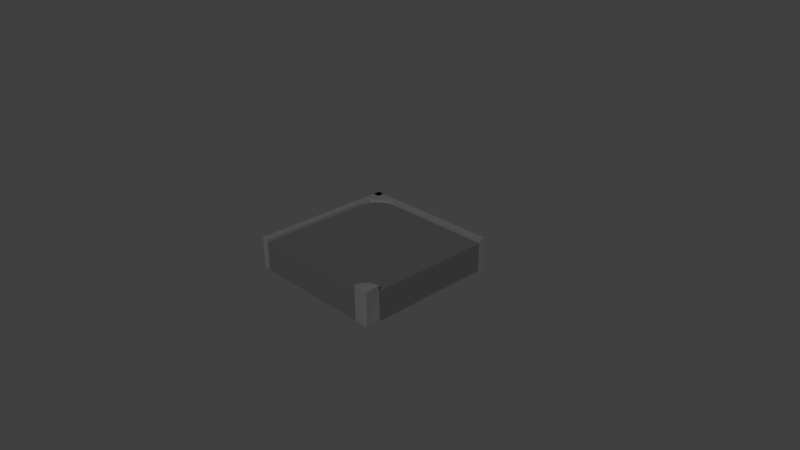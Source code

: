 # Source: RoadSE.blend  (saved by Blender 2.72.0; exported with 4.5.12 LTS)
import bpy
from mathutils import Matrix  # noqa: F401  (used for matrix-valued properties, if any)

bpy.ops.wm.read_factory_settings(use_empty=True)
scene = bpy.context.scene
scene.name = 'Scene'

# ---- collections
col_collection_1 = bpy.data.collections.new('Collection 1'); scene.collection.children.link(col_collection_1)

# ---- materials (node trees are filled in below, after node groups)
mat_metaldark = bpy.data.materials.new('MetalDark')
mat_metaldark.alpha_threshold = 0.0
mat_metaldark.use_transparent_shadow = False
mat_metaldark.preview_render_type = 'SHADERBALL'
mat_metaldark.diffuse_color = (0.06372, 0.06372, 0.06372, 1.0)
mat_metaldark.specular_color = (0.01096, 0.01096, 0.01444)
mat_metaldark.roughness = 0.5
mat_metalsteel = bpy.data.materials.new('MetalSteel')
mat_metalsteel.alpha_threshold = 0.0
mat_metalsteel.use_transparent_shadow = False
mat_metalsteel.diffuse_color = (0.1107, 0.1107, 0.1107, 1.0)
mat_metalsteel.specular_color = (0.3424, 0.3424, 0.3424)
mat_metalsteel.roughness = 0.5

# ---- material node trees

# ---- world
world_world = bpy.data.worlds.new('World'); scene.world = world_world
world_world.color = (0.05088, 0.05088, 0.05088)
world_world.use_sun_shadow = False
world_world.sun_shadow_jitter_overblur = 0.0
world_world.cycles.sampling_method = 'MANUAL'
world_world.cycles.sample_map_resolution = 256

# ---- cameras
cam_camera = bpy.data.cameras.new('Camera')
cam_camera.clip_end = 100.0
cam_camera.lens = 35.0
cam_camera.sensor_width = 32.0
cam_camera.sensor_height = 18.0
cam_camera.ortho_scale = 7.314
cam_camera.dof.focus_distance = 0.0
cam_camera.dof.aperture_fstop = 128.0

# ---- meshes
me_cube = bpy.data.meshes.new('Cube')
me_cube.from_pydata([(0.9, -1.0, -1.0), (0.8, -1.0, -1.0), (0.7, -1.0, -1.0), (0.6, -1.0, -1.0), (0.5, -1.0, -1.0), (0.4, -1.0, -1.0), (0.3, -1.0, -1.0), (0.2, -1.0, -1.0), (0.1, -1.0, -1.0), (-1.118e-07, -1.0, -1.0), (-0.1, -1.0, -1.0), (-0.2, -1.0, -1.0), (-0.3, -1.0, -1.0), (-0.4, -1.0, -1.0), (-0.5, -1.0, -1.0), (-0.6, -1.0, -1.0), (-0.7, -1.0, -1.0), (-0.8, -1.0, -1.0), (-1.0, -0.8, -1.0), (-1.0, -0.7, -1.0), (-1.0, -0.6, -1.0), (-1.0, -0.5, -1.0), (-1.0, -0.4, -1.0), (-1.0, -0.3, -1.0), (-1.0, -0.2, -1.0), (-1.0, -0.1, -1.0), (-1.0, 3.502e-07, -1.0), (-1.0, 0.1, -1.0), (-1.0, 0.2, -1.0), (-1.0, 0.3, -1.0), (-1.0, 0.4, -1.0), (-1.0, 0.5, -1.0), (-1.0, 0.6, -1.0), (-1.0, 0.7, -1.0), (-1.0, 0.8, -1.0), (-1.0, 0.9, -1.0), (0.9, -1.0, 1.0), (0.8, -1.0, 1.0), (0.7, -1.0, 1.0), (0.6, -1.0, 1.0), (0.5, -1.0, 1.0), (0.4, -1.0, 1.0), (0.3, -1.0, 1.0), (0.2, -1.0, 1.0), (0.1, -1.0, 1.0), (-4.694e-07, -1.0, 1.0), (-0.1, -1.0, 1.0), (-0.2, -1.0, 1.0), (-0.3, -1.0, 1.0), (-0.4, -1.0, 1.0), (-0.5, -1.0, 1.0), (-0.6, -1.0, 1.0), (-0.7, -1.0, 1.0), (-0.8, -1.0, 1.0), (-1.0, -0.8, 1.0), (-1.0, -0.7, 1.0), (-1.0, -0.6, 1.0), (-1.0, -0.5, 1.0), (-1.0, -0.4, 1.0), (-1.0, -0.3, 1.0), (-1.0, -0.2, 1.0), (-1.0, -0.1, 1.0), (-1.0, 1.639e-07, 1.0), (-1.0, 0.1, 1.0), (-1.0, 0.2, 1.0), (-1.0, 0.3, 1.0), (-1.0, 0.4, 1.0), (-1.0, 0.5, 1.0), (-1.0, 0.6, 1.0), (-1.0, 0.7, 1.0), (-1.0, 0.8, 1.0), (-1.0, 0.9, 1.0), (0.6, 0.9, -1.0), (0.5, 0.9, -1.0), (0.4, 0.9, -1.0), (0.3, 0.9, -1.0), (0.2, 0.9, -1.0), (0.1, 0.9, -1.0), (2.161e-07, 0.9, -1.0), (-0.1, 0.9, -1.0), (-0.2, 0.9, -1.0), (-0.3, 0.9, -1.0), (-0.4, 0.9, -1.0), (-0.5, 0.9, -1.0), (-0.6, 0.9, -1.0), (-0.7, 0.9, -1.0), (-0.8, 0.9, -1.0), (-0.9, 0.9, -1.0), (0.8, 0.8, -1.0), (0.7, 0.8, -1.0), (0.6, 0.8, -1.0), (0.5, 0.8, -1.0), (0.4, 0.8, -1.0), (0.3, 0.8, -1.0), (0.2, 0.8, -1.0), (0.1, 0.8, -1.0), (1.565e-07, 0.8, -1.0), (-0.1, 0.8, -1.0), (-0.2, 0.8, -1.0), (-0.3, 0.8, -1.0), (-0.4, 0.8, -1.0), (-0.5, 0.8, -1.0), (-0.6, 0.8, -1.0), (-0.7, 0.8, -1.0), (-0.8, 0.8, -1.0), (-0.9, 0.8, -1.0), (0.8, 0.7, -1.0), (0.7, 0.7, -1.0), (0.6, 0.7, -1.0), (0.5, 0.7, -1.0), (0.4, 0.7, -1.0), (0.3, 0.7, -1.0), (0.2, 0.7, -1.0), (0.1, 0.7, -1.0), (1.49e-07, 0.7, -1.0), (-0.1, 0.7, -1.0), (-0.2, 0.7, -1.0), (-0.3, 0.7, -1.0), (-0.4, 0.7, -1.0), (-0.5, 0.7, -1.0), (-0.6, 0.7, -1.0), (-0.7, 0.7, -1.0), (-0.8, 0.7, -1.0), (-0.9, 0.7, -1.0), (0.9, 0.6, -1.0), (0.8, 0.6, -1.0), (0.7, 0.6, -1.0), (0.6, 0.6, -1.0), (0.5, 0.6, -1.0), (0.4, 0.6, -1.0), (0.3, 0.6, -1.0), (0.2, 0.6, -1.0), (0.1, 0.6, -1.0), (1.192e-07, 0.6, -1.0), (-0.1, 0.6, -1.0), (-0.2, 0.6, -1.0), (-0.3, 0.6, -1.0), (-0.4, 0.6, -1.0), (-0.5, 0.6, -1.0), (-0.6, 0.6, -1.0), (-0.7, 0.6, -1.0), (-0.8, 0.6, -1.0), (-0.9, 0.6, -1.0), (0.9, 0.5, -1.0), (0.8, 0.5, -1.0), (0.7, 0.5, -1.0), (0.6, 0.5, -1.0), (0.5, 0.5, -1.0), (0.4, 0.5, -1.0), (0.3, 0.5, -1.0), (0.2, 0.5, -1.0), (0.1, 0.5, -1.0), (7.451e-09, 0.5, -1.0), (-0.1, 0.5, -1.0), (-0.2, 0.5, -1.0), (-0.3, 0.5, -1.0), (-0.4, 0.5, -1.0), (-0.5, 0.5, -1.0), (-0.6, 0.5, -1.0), (-0.7, 0.5, -1.0), (-0.8, 0.5, -1.0), (-0.9, 0.5, -1.0), (0.9, 0.4, -1.0), (0.8, 0.4, -1.0), (0.7, 0.4, -1.0), (0.6, 0.4, -1.0), (0.5, 0.4, -1.0), (0.4, 0.4, -1.0), (0.3, 0.4, -1.0), (0.2, 0.4, -1.0), (0.1, 0.4, -1.0), (0.0, 0.4, -1.0), (-0.1, 0.4, -1.0), (-0.2, 0.4, -1.0), (-0.3, 0.4, -1.0), (-0.4, 0.4, -1.0), (-0.5, 0.4, -1.0), (-0.6, 0.4, -1.0), (-0.7, 0.4, -1.0), (-0.8, 0.4, -1.0), (-0.9, 0.4, -1.0), (0.9, 0.3, -1.0), (0.8, 0.3, -1.0), (0.7, 0.3, -1.0), (0.6, 0.3, -1.0), (0.5, 0.3, -1.0), (0.4, 0.3, -1.0), (0.3, 0.3, -1.0), (0.2, 0.3, -1.0), (0.1, 0.3, -1.0), (-5.96e-08, 0.3, -1.0), (-0.1, 0.3, -1.0), (-0.2, 0.3, -1.0), (-0.3, 0.3, -1.0), (-0.4, 0.3, -1.0), (-0.5, 0.3, -1.0), (-0.6, 0.3, -1.0), (-0.7, 0.3, -1.0), (-0.8, 0.3, -1.0), (-0.9, 0.3, -1.0), (0.9, 0.2, -1.0), (0.8, 0.2, -1.0), (0.7, 0.2, -1.0), (0.6, 0.2, -1.0), (0.5, 0.2, -1.0), (0.4, 0.2, -1.0), (0.3, 0.2, -1.0), (0.2, 0.2, -1.0), (0.1, 0.2, -1.0), (-1.118e-07, 0.2, -1.0), (-0.1, 0.2, -1.0), (-0.2, 0.2, -1.0), (-0.3, 0.2, -1.0), (-0.4, 0.2, -1.0), (-0.5, 0.2, -1.0), (-0.6, 0.2, -1.0), (-0.7, 0.2, -1.0), (-0.8, 0.2, -1.0), (-0.9, 0.2, -1.0), (0.9, 0.1, -1.0), (0.8, 0.1, -1.0), (0.7, 0.1, -1.0), (0.6, 0.1, -1.0), (0.5, 0.1, -1.0), (0.4, 0.1, -1.0), (0.3, 0.1, -1.0), (0.2, 0.1, -1.0), (0.1, 0.1, -1.0), (-1.118e-07, 0.1, -1.0), (-0.1, 0.1, -1.0), (-0.2, 0.1, -1.0), (-0.3, 0.1, -1.0), (-0.4, 0.1, -1.0), (-0.5, 0.1, -1.0), (-0.6, 0.1, -1.0), (-0.7, 0.1, -1.0), (-0.8, 0.1, -1.0), (-0.9, 0.1, -1.0), (0.9, -3.912e-08, -1.0), (0.8, -1.863e-08, -1.0), (0.7, 1.863e-09, -1.0), (0.6, 2.235e-08, -1.0), (0.5, 4.284e-08, -1.0), (0.4, 6.333e-08, -1.0), (0.3, 8.382e-08, -1.0), (0.2, 1.043e-07, -1.0), (0.1, 1.248e-07, -1.0), (-1.118e-07, 1.453e-07, -1.0), (-0.1, 1.658e-07, -1.0), (-0.2, 1.863e-07, -1.0), (-0.3, 2.068e-07, -1.0), (-0.4, 2.272e-07, -1.0), (-0.5, 2.477e-07, -1.0), (-0.6, 2.682e-07, -1.0), (-0.7, 2.887e-07, -1.0), (-0.8, 3.092e-07, -1.0), (-0.9, 3.297e-07, -1.0), (0.9, -0.1, -1.0), (0.8, -0.1, -1.0), (0.7, -0.1, -1.0), (0.6, -0.1, -1.0), (0.5, -0.1, -1.0), (0.4, -0.1, -1.0), (0.3, -0.1, -1.0), (0.2, -0.1, -1.0), (0.1, -0.1, -1.0), (-1.118e-07, -0.1, -1.0), (-0.1, -0.1, -1.0), (-0.2, -0.1, -1.0), (-0.3, -0.1, -1.0), (-0.4, -0.1, -1.0), (-0.5, -0.1, -1.0), (-0.6, -0.1, -1.0), (-0.7, -0.1, -1.0), (-0.8, -0.1, -1.0), (-0.9, -0.1, -1.0), (0.9, -0.2, -1.0), (0.8, -0.2, -1.0), (0.7, -0.2, -1.0), (0.6, -0.2, -1.0), (0.5, -0.2, -1.0), (0.4, -0.2, -1.0), (0.3, -0.2, -1.0), (0.2, -0.2, -1.0), (0.1, -0.2, -1.0), (-1.118e-07, -0.2, -1.0), (-0.1, -0.2, -1.0), (-0.2, -0.2, -1.0), (-0.3, -0.2, -1.0), (-0.4, -0.2, -1.0), (-0.5, -0.2, -1.0), (-0.6, -0.2, -1.0), (-0.7, -0.2, -1.0), (-0.8, -0.2, -1.0), (-0.9, -0.2, -1.0), (0.9, -0.3, -1.0), (0.8, -0.3, -1.0), (0.7, -0.3, -1.0), (0.6, -0.3, -1.0), (0.5, -0.3, -1.0), (0.4, -0.3, -1.0), (0.3, -0.3, -1.0), (0.2, -0.3, -1.0), (0.1, -0.3, -1.0), (-1.118e-07, -0.3, -1.0), (-0.1, -0.3, -1.0), (-0.2, -0.3, -1.0), (-0.3, -0.3, -1.0), (-0.4, -0.3, -1.0), (-0.5, -0.3, -1.0), (-0.6, -0.3, -1.0), (-0.7, -0.3, -1.0), (-0.8, -0.3, -1.0), (-0.9, -0.3, -1.0), (0.9, -0.4, -1.0), (0.8, -0.4, -1.0), (0.7, -0.4, -1.0), (0.6, -0.4, -1.0), (0.5, -0.4, -1.0), (0.4, -0.4, -1.0), (0.3, -0.4, -1.0), (0.2, -0.4, -1.0), (0.1, -0.4, -1.0), (-1.118e-07, -0.4, -1.0), (-0.1, -0.4, -1.0), (-0.2, -0.4, -1.0), (-0.3, -0.4, -1.0), (-0.4, -0.4, -1.0), (-0.5, -0.4, -1.0), (-0.6, -0.4, -1.0), (-0.7, -0.4, -1.0), (-0.8, -0.4, -1.0), (-0.9, -0.4, -1.0), (0.9, -0.5, -1.0), (0.8, -0.5, -1.0), (0.7, -0.5, -1.0), (0.6, -0.5, -1.0), (0.5, -0.5, -1.0), (0.4, -0.5, -1.0), (0.3, -0.5, -1.0), (0.2, -0.5, -1.0), (0.1, -0.5, -1.0), (-1.118e-07, -0.5, -1.0), (-0.1, -0.5, -1.0), (-0.2, -0.5, -1.0), (-0.3, -0.5, -1.0), (-0.4, -0.5, -1.0), (-0.5, -0.5, -1.0), (-0.6, -0.5, -1.0), (-0.7, -0.5, -1.0), (-0.8, -0.5, -1.0), (-0.9, -0.5, -1.0), (0.9, -0.6, -1.0), (0.8, -0.6, -1.0), (0.7, -0.6, -1.0), (0.6, -0.6, -1.0), (0.5, -0.6, -1.0), (0.4, -0.6, -1.0), (0.3, -0.6, -1.0), (0.2, -0.6, -1.0), (0.1, -0.6, -1.0), (-1.118e-07, -0.6, -1.0), (-0.1, -0.6, -1.0), (-0.2, -0.6, -1.0), (-0.3, -0.6, -1.0), (-0.4, -0.6, -1.0), (-0.5, -0.6, -1.0), (-0.6, -0.6, -1.0), (-0.7, -0.6, -1.0), (-0.8, -0.6, -1.0), (-0.9, -0.6, -1.0), (0.9, -0.7, -1.0), (0.8, -0.7, -1.0), (0.7, -0.7, -1.0), (0.6, -0.7, -1.0), (0.5, -0.7, -1.0), (0.4, -0.7, -1.0), (0.3, -0.7, -1.0), (0.2, -0.7, -1.0), (0.1, -0.7, -1.0), (-1.118e-07, -0.7, -1.0), (-0.1, -0.7, -1.0), (-0.2, -0.7, -1.0), (-0.3, -0.7, -1.0), (-0.4, -0.7, -1.0), (-0.5, -0.7, -1.0), (-0.6, -0.7, -1.0), (-0.7, -0.7, -1.0), (-0.8, -0.7, -1.0), (-0.9, -0.7, -1.0), (0.9, -0.8, -1.0), (0.8, -0.8, -1.0), (0.7, -0.8, -1.0), (0.6, -0.8, -1.0), (0.5, -0.8, -1.0), (0.4, -0.8, -1.0), (0.3, -0.8, -1.0), (0.2, -0.8, -1.0), (0.1, -0.8, -1.0), (-1.118e-07, -0.8, -1.0), (-0.1, -0.8, -1.0), (-0.2, -0.8, -1.0), (-0.3, -0.8, -1.0), (-0.4, -0.8, -1.0), (-0.5, -0.8, -1.0), (-0.6, -0.8, -1.0), (-0.7, -0.8, -1.0), (-0.8, -0.8, -1.0), (-0.9, -0.8, -1.0), (0.9, -0.9, -1.0), (0.8, -0.9, -1.0), (0.7, -0.9, -1.0), (0.6, -0.9, -1.0), (0.5, -0.9, -1.0), (0.4, -0.9, -1.0), (0.3, -0.9, -1.0), (0.2, -0.9, -1.0), (0.1, -0.9, -1.0), (-1.118e-07, -0.9, -1.0), (-0.1, -0.9, -1.0), (-0.2, -0.9, -1.0), (-0.3, -0.9, -1.0), (-0.4, -0.9, -1.0), (-0.5, -0.9, -1.0), (-0.6, -0.9, -1.0), (-0.7, -0.9, -1.0), (-0.8, -0.9, -1.0), (0.9, 0.6, 1.0), (0.9, 0.5, 1.0), (0.9, 0.4, 1.0), (0.9, 0.3, 1.0), (0.9, 0.2, 1.0), (0.9, 0.1, 1.0), (0.9, -6.184e-07, 1.0), (0.9, -0.1, 1.0), (0.9, -0.2, 1.0), (0.9, -0.3, 1.0), (0.9, -0.4, 1.0), (0.9, -0.5, 1.0), (0.9, -0.6, 1.0), (0.9, -0.7, 1.0), (0.9, -0.8, 1.0), (0.9, -0.9, 1.0), (0.8, 0.8, 1.0), (0.8, 0.7, 1.0), (0.8, 0.6, 1.0), (0.8, 0.5, 1.0), (0.8, 0.4, 1.0), (0.8, 0.3, 1.0), (0.8, 0.2, 1.0), (0.8, 0.1, 1.0), (0.8, -6.184e-07, 1.0), (0.8, -0.1, 1.0), (0.8, -0.2, 1.0), (0.8, -0.3, 1.0), (0.8, -0.4, 1.0), (0.8, -0.5, 1.0), (0.8, -0.6, 1.0), (0.8, -0.7, 1.0), (0.8, -0.8, 1.0), (0.8, -0.9, 1.0), (0.7, 0.8, 1.0), (0.7, 0.7, 1.0), (0.7, 0.6, 1.0), (0.7, 0.5, 1.0), (0.7, 0.4, 1.0), (0.7, 0.3, 1.0), (0.7, 0.2, 1.0), (0.7, 0.1, 1.0), (0.7, -5.886e-07, 1.0), (0.7, -0.1, 1.0), (0.7, -0.2, 1.0), (0.7, -0.3, 1.0), (0.7, -0.4, 1.0), (0.7, -0.5, 1.0), (0.7, -0.6, 1.0), (0.7, -0.7, 1.0), (0.7, -0.8, 1.0), (0.7, -0.9, 1.0), (0.6, 0.9, 1.0), (0.6, 0.8, 1.0), (0.6, 0.7, 1.0), (0.6, 0.6, 1.0), (0.6, 0.5, 1.0), (0.6, 0.4, 1.0), (0.6, 0.3, 1.0), (0.6, 0.2, 1.0), (0.6, 0.1, 1.0), (0.6, -5.886e-07, 1.0), (0.6, -0.1, 1.0), (0.6, -0.2, 1.0), (0.6, -0.3, 1.0), (0.6, -0.4, 1.0), (0.6, -0.5, 1.0), (0.6, -0.6, 1.0), (0.6, -0.7, 1.0), (0.6, -0.8, 1.0), (0.6, -0.9, 1.0), (0.5, 0.9, 1.0), (0.5, 0.8, 1.0), (0.5, 0.7, 1.0), (0.5, 0.6, 1.0), (0.5, 0.5, 1.0), (0.5, 0.4, 1.0), (0.5, 0.3, 1.0), (0.5, 0.2, 1.0), (0.5, 0.1, 1.0), (0.5, -5.364e-07, 1.0), (0.5, -0.1, 1.0), (0.5, -0.2, 1.0), (0.5, -0.3, 1.0), (0.5, -0.4, 1.0), (0.5, -0.5, 1.0), (0.5, -0.6, 1.0), (0.5, -0.7, 1.0), (0.5, -0.8, 1.0), (0.5, -0.9, 1.0), (0.4, 0.9, 1.0), (0.4, 0.8, 1.0), (0.4, 0.7, 1.0), (0.4, 0.6, 1.0), (0.4, 0.5, 1.0), (0.4, 0.4, 1.0), (0.4, 0.3, 1.0), (0.4, 0.2, 1.0), (0.4, 0.1, 1.0), (0.4, -4.992e-07, 1.0), (0.4, -0.1, 1.0), (0.4, -0.2, 1.0), (0.4, -0.3, 1.0), (0.4, -0.4, 1.0), (0.4, -0.5, 1.0), (0.4, -0.6, 1.0), (0.4, -0.7, 1.0), (0.4, -0.8, 1.0), (0.4, -0.9, 1.0), (0.3, 0.9, 1.0), (0.3, 0.8, 1.0), (0.3, 0.7, 1.0), (0.3, 0.6, 1.0), (0.3, 0.5, 1.0), (0.3, 0.4, 1.0), (0.3, 0.3, 1.0), (0.3, 0.2, 1.0), (0.3, 0.1, 1.0), (0.3, -4.694e-07, 1.0), (0.3, -0.1, 1.0), (0.3, -0.2, 1.0), (0.3, -0.3, 1.0), (0.3, -0.4, 1.0), (0.3, -0.5, 1.0), (0.3, -0.6, 1.0), (0.3, -0.7, 1.0), (0.3, -0.8, 1.0), (0.3, -0.9, 1.0), (0.2, 0.9, 1.0), (0.2, 0.8, 1.0), (0.2, 0.7, 1.0), (0.2, 0.6, 1.0), (0.2, 0.5, 1.0), (0.2, 0.4, 1.0), (0.2, 0.3, 1.0), (0.2, 0.2, 1.0), (0.2, 0.1, 1.0), (0.2, -4.172e-07, 1.0), (0.2, -0.1, 1.0), (0.2, -0.2, 1.0), (0.2, -0.3, 1.0), (0.2, -0.4, 1.0), (0.2, -0.5, 1.0), (0.2, -0.6, 1.0), (0.2, -0.7, 1.0), (0.2, -0.8, 1.0), (0.2, -0.9, 1.0), (0.1, 0.9, 1.0), (0.1, 0.8, 1.0), (0.1, 0.7, 1.0), (0.1, 0.6, 1.0), (0.1, 0.5, 1.0), (0.1, 0.4, 1.0), (0.1, 0.3, 1.0), (0.1, 0.2, 1.0), (0.1, 0.1, 1.0), (0.1, -3.502e-07, 1.0), (0.1, -0.1, 1.0), (0.1, -0.2, 1.0), (0.1, -0.3, 1.0), (0.1, -0.4, 1.0), (0.1, -0.5, 1.0), (0.1, -0.6, 1.0), (0.1, -0.7, 1.0), (0.1, -0.8, 1.0), (0.1, -0.9, 1.0), (2.101e-07, 0.9, 1.0), (1.743e-07, 0.8, 1.0), (1.386e-07, 0.7, 1.0), (1.028e-07, 0.6, 1.0), (6.706e-08, 0.5, 1.0), (3.129e-08, 0.4, 1.0), (-4.47e-09, 0.3, 1.0), (-4.023e-08, 0.2, 1.0), (-7.6e-08, 0.1, 1.0), (-1.118e-07, -2.98e-07, 1.0), (-1.475e-07, -0.1, 1.0), (-1.833e-07, -0.2, 1.0), (-2.19e-07, -0.3, 1.0), (-2.548e-07, -0.4, 1.0), (-2.906e-07, -0.5, 1.0), (-3.263e-07, -0.6, 1.0), (-3.621e-07, -0.7, 1.0), (-3.979e-07, -0.8, 1.0), (-4.336e-07, -0.9, 1.0), (-0.1, 0.9, 1.0), (-0.1, 0.8, 1.0), (-0.1, 0.7, 1.0), (-0.1, 0.6, 1.0), (-0.1, 0.5, 1.0), (-0.1, 0.4, 1.0), (-0.1, 0.3, 1.0), (-0.1, 0.2, 1.0), (-0.1, 0.1, 1.0), (-0.1, -2.98e-07, 1.0), (-0.1, -0.1, 1.0), (-0.1, -0.2, 1.0), (-0.1, -0.3, 1.0), (-0.1, -0.4, 1.0), (-0.1, -0.5, 1.0), (-0.1, -0.6, 1.0), (-0.1, -0.7, 1.0), (-0.1, -0.8, 1.0), (-0.1, -0.9, 1.0), (-0.2, 0.9, 1.0), (-0.2, 0.8, 1.0), (-0.2, 0.7, 1.0), (-0.2, 0.6, 1.0), (-0.2, 0.5, 1.0), (-0.2, 0.4, 1.0), (-0.2, 0.3, 1.0), (-0.2, 0.2, 1.0), (-0.2, 0.1, 1.0), (-0.2, -2.31e-07, 1.0), (-0.2, -0.1, 1.0), (-0.2, -0.2, 1.0), (-0.2, -0.3, 1.0), (-0.2, -0.4, 1.0), (-0.2, -0.5, 1.0), (-0.2, -0.6, 1.0), (-0.2, -0.7, 1.0), (-0.2, -0.8, 1.0), (-0.2, -0.9, 1.0), (-0.3, 0.9, 1.0), (-0.3, 0.8, 1.0), (-0.3, 0.7, 1.0), (-0.3, 0.6, 1.0), (-0.3, 0.5, 1.0), (-0.3, 0.4, 1.0), (-0.3, 0.3, 1.0), (-0.3, 0.2, 1.0), (-0.3, 0.1, 1.0), (-0.3, -1.118e-07, 1.0), (-0.3, -0.1, 1.0), (-0.3, -0.2, 1.0), (-0.3, -0.3, 1.0), (-0.3, -0.4, 1.0), (-0.3, -0.5, 1.0), (-0.3, -0.6, 1.0), (-0.3, -0.7, 1.0), (-0.3, -0.8, 1.0), (-0.3, -0.9, 1.0), (-0.4, 0.9, 1.0), (-0.4, 0.8, 1.0), (-0.4, 0.7, 1.0), (-0.4, 0.6, 1.0), (-0.4, 0.5, 1.0), (-0.4, 0.4, 1.0), (-0.4, 0.3, 1.0), (-0.4, 0.2, 1.0), (-0.4, 0.1, 1.0), (-0.4, -5.215e-08, 1.0), (-0.4, -0.1, 1.0), (-0.4, -0.2, 1.0), (-0.4, -0.3, 1.0), (-0.4, -0.4, 1.0), (-0.4, -0.5, 1.0), (-0.4, -0.6, 1.0), (-0.4, -0.7, 1.0), (-0.4, -0.8, 1.0), (-0.4, -0.9, 1.0), (-0.5, 0.9, 1.0), (-0.5, 0.8, 1.0), (-0.5, 0.7, 1.0), (-0.5, 0.6, 1.0), (-0.5, 0.5, 1.0), (-0.5, 0.4, 1.0), (-0.5, 0.3, 1.0), (-0.5, 0.2, 1.0), (-0.5, 0.1, 1.0), (-0.5, 7.451e-09, 1.0), (-0.5, -0.1, 1.0), (-0.5, -0.2, 1.0), (-0.5, -0.3, 1.0), (-0.5, -0.4, 1.0), (-0.5, -0.5, 1.0), (-0.5, -0.6, 1.0), (-0.5, -0.7, 1.0), (-0.5, -0.8, 1.0), (-0.5, -0.9, 1.0), (-0.6, 0.9, 1.0), (-0.6, 0.8, 1.0), (-0.6, 0.7, 1.0), (-0.6, 0.6, 1.0), (-0.6, 0.5, 1.0), (-0.6, 0.4, 1.0), (-0.6, 0.3, 1.0), (-0.6, 0.2, 1.0), (-0.6, 0.1, 1.0), (-0.6, 3.725e-08, 1.0), (-0.6, -0.1, 1.0), (-0.6, -0.2, 1.0), (-0.6, -0.3, 1.0), (-0.6, -0.4, 1.0), (-0.6, -0.5, 1.0), (-0.6, -0.6, 1.0), (-0.6, -0.7, 1.0), (-0.6, -0.8, 1.0), (-0.6, -0.9, 1.0), (-0.7, 0.9, 1.0), (-0.7, 0.8, 1.0), (-0.7, 0.7, 1.0), (-0.7, 0.6, 1.0), (-0.7, 0.5, 1.0), (-0.7, 0.4, 1.0), (-0.7, 0.3, 1.0), (-0.7, 0.2, 1.0), (-0.7, 0.1, 1.0), (-0.7, 9.686e-08, 1.0), (-0.7, -0.1, 1.0), (-0.7, -0.2, 1.0), (-0.7, -0.3, 1.0), (-0.7, -0.4, 1.0), (-0.7, -0.5, 1.0), (-0.7, -0.6, 1.0), (-0.7, -0.7, 1.0), (-0.7, -0.8, 1.0), (-0.7, -0.9, 1.0), (-0.8, 0.9, 1.0), (-0.8, 0.8, 1.0), (-0.8, 0.7, 1.0), (-0.8, 0.6, 1.0), (-0.8, 0.5, 1.0), (-0.8, 0.4, 1.0), (-0.8, 0.3, 1.0), (-0.8, 0.2, 1.0), (-0.8, 0.1, 1.0), (-0.8, 1.565e-07, 1.0), (-0.8, -0.1, 1.0), (-0.8, -0.2, 1.0), (-0.8, -0.3, 1.0), (-0.8, -0.4, 1.0), (-0.8, -0.5, 1.0), (-0.8, -0.6, 1.0), (-0.8, -0.7, 1.0), (-0.8, -0.8, 1.0), (-0.8, -0.9, 1.0), (-0.9, 0.9, 1.0), (-0.9, 0.8, 1.0), (-0.9, 0.7, 1.0), (-0.9, 0.6, 1.0), (-0.9, 0.5, 1.0), (-0.9, 0.4, 1.0), (-0.9, 0.3, 1.0), (-0.9, 0.2, 1.0), (-0.9, 0.1, 1.0), (-0.9, 2.161e-07, 1.0), (-0.9, -0.1, 1.0), (-0.9, -0.2, 1.0), (-0.9, -0.3, 1.0), (-0.9, -0.4, 1.0), (-0.9, -0.5, 1.0), (-0.9, -0.6, 1.0), (-0.9, -0.7, 1.0), (-0.9, -0.8, 1.0), (0.9, -1.0, -0.9), (0.8, -1.0, -0.9), (0.7, -1.0, -0.9), (0.6, -1.0, -0.9), (0.5, -1.0, -0.9), (0.4, -1.0, -0.9), (0.3, -1.0, -0.9), (0.2, -1.0, -0.9), (0.1, -1.0, -0.9), (-1.416e-07, -1.0, -0.9), (-0.1, -1.0, -0.9), (-0.2, -1.0, -0.9), (-0.3, -1.0, -0.9), (-0.4, -1.0, -0.9), (-0.5, -1.0, -0.9), (-0.6, -1.0, -0.9), (-0.7, -1.0, -0.9), (-0.8, -1.0, -0.9), (0.9, -1.0, -0.8), (0.8, -1.0, -0.8), (0.7, -1.0, -0.8), (0.6, -1.0, -0.8), (0.5, -1.0, -0.8), (0.4, -1.0, -0.8), (0.3, -1.0, -0.8), (0.2, -1.0, -0.8), (0.1, -1.0, -0.8), (-1.788e-07, -1.0, -0.8), (-0.1, -1.0, -0.8), (-0.2, -1.0, -0.8), (-0.3, -1.0, -0.8), (-0.4, -1.0, -0.8), (-0.5, -1.0, -0.8), (-0.6, -1.0, -0.8), (-0.7, -1.0, -0.8), (-0.8, -1.0, -0.8), (0.9, -1.0, -0.7), (0.8, -1.0, -0.7), (0.7, -1.0, -0.7), (0.6, -1.0, -0.7), (0.5, -1.0, -0.7), (0.4, -1.0, -0.7), (0.3, -1.0, -0.7), (0.2, -1.0, -0.7), (0.1, -1.0, -0.7), (-1.788e-07, -1.0, -0.7), (-0.1, -1.0, -0.7), (-0.2, -1.0, -0.7), (-0.3, -1.0, -0.7), (-0.4, -1.0, -0.7), (-0.5, -1.0, -0.7), (-0.6, -1.0, -0.7), (-0.7, -1.0, -0.7), (-0.8, -1.0, -0.7), (0.9, -1.0, -0.6), (0.8, -1.0, -0.6), (0.7, -1.0, -0.6), (0.6, -1.0, -0.6), (0.5, -1.0, -0.6), (0.4, -1.0, -0.6), (0.3, -1.0, -0.6), (0.2, -1.0, -0.6), (0.1, -1.0, -0.6), (-1.788e-07, -1.0, -0.6), (-0.1, -1.0, -0.6), (-0.2, -1.0, -0.6), (-0.3, -1.0, -0.6), (-0.4, -1.0, -0.6), (-0.5, -1.0, -0.6), (-0.6, -1.0, -0.6), (-0.7, -1.0, -0.6), (-0.8, -1.0, -0.6), (0.9, -1.0, -0.5), (0.8, -1.0, -0.5), (0.7, -1.0, -0.5), (0.6, -1.0, -0.5), (0.5, -1.0, -0.5), (0.4, -1.0, -0.5), (0.3, -1.0, -0.5), (0.2, -1.0, -0.5), (0.1, -1.0, -0.5), (-2.31e-07, -1.0, -0.5), (-0.1, -1.0, -0.5), (-0.2, -1.0, -0.5), (-0.3, -1.0, -0.5), (-0.4, -1.0, -0.5), (-0.5, -1.0, -0.5), (-0.6, -1.0, -0.5), (-0.7, -1.0, -0.5), (-0.8, -1.0, -0.5), (0.9, -1.0, -0.4), (0.8, -1.0, -0.4), (0.7, -1.0, -0.4), (0.6, -1.0, -0.4), (0.5, -1.0, -0.4), (0.4, -1.0, -0.4), (0.3, -1.0, -0.4), (0.2, -1.0, -0.4), (0.1, -1.0, -0.4), (-2.31e-07, -1.0, -0.4), (-0.1, -1.0, -0.4), (-0.2, -1.0, -0.4), (-0.3, -1.0, -0.4), (-0.4, -1.0, -0.4), (-0.5, -1.0, -0.4), (-0.6, -1.0, -0.4), (-0.7, -1.0, -0.4), (-0.8, -1.0, -0.4), (0.9, -1.0, -0.3), (0.8, -1.0, -0.3), (0.7, -1.0, -0.3), (0.6, -1.0, -0.3), (0.5, -1.0, -0.3), (0.4, -1.0, -0.3), (0.3, -1.0, -0.3), (0.2, -1.0, -0.3), (0.1, -1.0, -0.3), (-2.31e-07, -1.0, -0.3), (-0.1, -1.0, -0.3), (-0.2, -1.0, -0.3), (-0.3, -1.0, -0.3), (-0.4, -1.0, -0.3), (-0.5, -1.0, -0.3), (-0.6, -1.0, -0.3), (-0.7, -1.0, -0.3), (-0.8, -1.0, -0.3), (0.9, -1.0, -0.2), (0.8, -1.0, -0.2), (0.7, -1.0, -0.2), (0.6, -1.0, -0.2), (0.5, -1.0, -0.2), (0.4, -1.0, -0.2), (0.3, -1.0, -0.2), (0.2, -1.0, -0.2), (0.1, -1.0, -0.2), (-2.31e-07, -1.0, -0.2), (-0.1, -1.0, -0.2), (-0.2, -1.0, -0.2), (-0.3, -1.0, -0.2), (-0.4, -1.0, -0.2), (-0.5, -1.0, -0.2), (-0.6, -1.0, -0.2), (-0.7, -1.0, -0.2), (-0.8, -1.0, -0.2), (0.9, -1.0, -0.1), (0.8, -1.0, -0.1), (0.7, -1.0, -0.1), (0.6, -1.0, -0.1), (0.5, -1.0, -0.1), (0.4, -1.0, -0.1), (0.3, -1.0, -0.1), (0.2, -1.0, -0.1), (0.1, -1.0, -0.1), (-2.31e-07, -1.0, -0.1), (-0.1, -1.0, -0.1), (-0.2, -1.0, -0.1), (-0.3, -1.0, -0.1), (-0.4, -1.0, -0.1), (-0.5, -1.0, -0.1), (-0.6, -1.0, -0.1), (-0.7, -1.0, -0.1), (-0.8, -1.0, -0.1), (0.9, -1.0, 5.96e-08), (0.8, -1.0, 5.96e-08), (0.7, -1.0, 5.96e-08), (0.6, -1.0, 5.96e-08), (0.5, -1.0, 5.96e-08), (0.4, -1.0, 5.96e-08), (0.3, -1.0, 5.96e-08), (0.2, -1.0, 5.96e-08), (0.1, -1.0, 5.96e-08), (-2.31e-07, -1.0, 5.96e-08), (-0.1, -1.0, 5.96e-08), (-0.2, -1.0, 5.96e-08), (-0.3, -1.0, 5.96e-08), (-0.4, -1.0, 5.96e-08), (-0.5, -1.0, 5.96e-08), (-0.6, -1.0, 5.96e-08), (-0.7, -1.0, 5.96e-08), (-0.8, -1.0, 5.96e-08), (0.9, -1.0, 0.1), (0.8, -1.0, 0.1), (0.7, -1.0, 0.1), (0.6, -1.0, 0.1), (0.5, -1.0, 0.1), (0.4, -1.0, 0.1), (0.3, -1.0, 0.1), (0.2, -1.0, 0.1), (0.1, -1.0, 0.1), (-2.31e-07, -1.0, 0.1), (-0.1, -1.0, 0.1), (-0.2, -1.0, 0.1), (-0.3, -1.0, 0.1), (-0.4, -1.0, 0.1), (-0.5, -1.0, 0.1), (-0.6, -1.0, 0.1), (-0.7, -1.0, 0.1), (-0.8, -1.0, 0.1), (0.9, -1.0, 0.2), (0.8, -1.0, 0.2), (0.7, -1.0, 0.2), (0.6, -1.0, 0.2), (0.5, -1.0, 0.2), (0.4, -1.0, 0.2), (0.3, -1.0, 0.2), (0.2, -1.0, 0.2), (0.1, -1.0, 0.2), (-2.31e-07, -1.0, 0.2), (-0.1, -1.0, 0.2), (-0.2, -1.0, 0.2), (-0.3, -1.0, 0.2), (-0.4, -1.0, 0.2), (-0.5, -1.0, 0.2), (-0.6, -1.0, 0.2), (-0.7, -1.0, 0.2), (-0.8, -1.0, 0.2), (0.9, -1.0, 0.3), (0.8, -1.0, 0.3), (0.7, -1.0, 0.3), (0.6, -1.0, 0.3), (0.5, -1.0, 0.3), (0.4, -1.0, 0.3), (0.3, -1.0, 0.3), (0.2, -1.0, 0.3), (0.1, -1.0, 0.3), (-2.831e-07, -1.0, 0.3), (-0.1, -1.0, 0.3), (-0.2, -1.0, 0.3), (-0.3, -1.0, 0.3), (-0.4, -1.0, 0.3), (-0.5, -1.0, 0.3), (-0.6, -1.0, 0.3), (-0.7, -1.0, 0.3), (-0.8, -1.0, 0.3), (0.9, -1.0, 0.4), (0.8, -1.0, 0.4), (0.7, -1.0, 0.4), (0.6, -1.0, 0.4), (0.5, -1.0, 0.4), (0.4, -1.0, 0.4), (0.3, -1.0, 0.4), (0.2, -1.0, 0.4), (0.1, -1.0, 0.4), (-2.831e-07, -1.0, 0.4), (-0.1, -1.0, 0.4), (-0.2, -1.0, 0.4), (-0.3, -1.0, 0.4), (-0.4, -1.0, 0.4), (-0.5, -1.0, 0.4), (-0.6, -1.0, 0.4), (-0.7, -1.0, 0.4), (-0.8, -1.0, 0.4), (0.9, -1.0, 0.5), (0.8, -1.0, 0.5), (0.7, -1.0, 0.5), (0.6, -1.0, 0.5), (0.5, -1.0, 0.5), (0.4, -1.0, 0.5), (0.3, -1.0, 0.5), (0.2, -1.0, 0.5), (0.1, -1.0, 0.5), (-2.831e-07, -1.0, 0.5), (-0.1, -1.0, 0.5), (-0.2, -1.0, 0.5), (-0.3, -1.0, 0.5), (-0.4, -1.0, 0.5), (-0.5, -1.0, 0.5), (-0.6, -1.0, 0.5), (-0.7, -1.0, 0.5), (-0.8, -1.0, 0.5), (0.9, -1.0, 0.6), (0.8, -1.0, 0.6), (0.7, -1.0, 0.6), (0.6, -1.0, 0.6), (0.5, -1.0, 0.6), (0.4, -1.0, 0.6), (0.3, -1.0, 0.6), (0.2, -1.0, 0.6), (0.1, -1.0, 0.6), (-2.98e-07, -1.0, 0.6), (-0.1, -1.0, 0.6), (-0.2, -1.0, 0.6), (-0.3, -1.0, 0.6), (-0.4, -1.0, 0.6), (-0.5, -1.0, 0.6), (-0.6, -1.0, 0.6), (-0.7, -1.0, 0.6), (-0.8, -1.0, 0.6), (0.9, -1.0, 0.7), (0.8, -1.0, 0.7), (0.7, -1.0, 0.7), (0.6, -1.0, 0.7), (0.5, -1.0, 0.7), (0.4, -1.0, 0.7), (0.3, -1.0, 0.7), (0.2, -1.0, 0.7), (0.1, -1.0, 0.7), (-4.023e-07, -1.0, 0.7), (-0.1, -1.0, 0.7), (-0.2, -1.0, 0.7), (-0.3, -1.0, 0.7), (-0.4, -1.0, 0.7), (-0.5, -1.0, 0.7), (-0.6, -1.0, 0.7), (-0.7, -1.0, 0.7), (-0.8, -1.0, 0.7), (0.9, -1.0, 0.8), (0.8, -1.0, 0.8), (0.7, -1.0, 0.8), (0.6, -1.0, 0.8), (0.5, -1.0, 0.8), (0.4, -1.0, 0.8), (0.3, -1.0, 0.8), (0.2, -1.0, 0.8), (0.1, -1.0, 0.8), (-4.023e-07, -1.0, 0.8), (-0.1, -1.0, 0.8), (-0.2, -1.0, 0.8), (-0.3, -1.0, 0.8), (-0.4, -1.0, 0.8), (-0.5, -1.0, 0.8), (-0.6, -1.0, 0.8), (-0.7, -1.0, 0.8), (-0.8, -1.0, 0.8), (0.9, -1.0, 0.9), (0.8, -1.0, 0.9), (0.7, -1.0, 0.9), (0.6, -1.0, 0.9), (0.5, -1.0, 0.9), (0.4, -1.0, 0.9), (0.3, -1.0, 0.9), (0.2, -1.0, 0.9), (0.1, -1.0, 0.9), (-4.023e-07, -1.0, 0.9), (-0.1, -1.0, 0.9), (-0.2, -1.0, 0.9), (-0.3, -1.0, 0.9), (-0.4, -1.0, 0.9), (-0.5, -1.0, 0.9), (-0.6, -1.0, 0.9), (-0.7, -1.0, 0.9), (-0.8, -1.0, 0.9), (-1.0, -0.8, -0.9), (-1.0, -0.7, -0.9), (-1.0, -0.6, -0.9), (-1.0, -0.5, -0.9), (-1.0, -0.4, -0.9), (-1.0, -0.3, -0.9), (-1.0, -0.2, -0.9), (-1.0, -0.1, -0.9), (-1.0, 3.502e-07, -0.9), (-1.0, 0.1, -0.9), (-1.0, 0.2, -0.9), (-1.0, 0.3, -0.9), (-1.0, 0.4, -0.9), (-1.0, 0.5, -0.9), (-1.0, 0.6, -0.9), (-1.0, 0.7, -0.9), (-1.0, 0.8, -0.9), (-1.0, 0.9, -0.9), (-1.0, -0.8, -0.8), (-1.0, -0.7, -0.8), (-1.0, -0.6, -0.8), (-1.0, -0.5, -0.8), (-1.0, -0.4, -0.8), (-1.0, -0.3, -0.8), (-1.0, -0.2, -0.8), (-1.0, -0.1, -0.8), (-1.0, 3.502e-07, -0.8), (-1.0, 0.1, -0.8), (-1.0, 0.2, -0.8), (-1.0, 0.3, -0.8), (-1.0, 0.4, -0.8), (-1.0, 0.5, -0.8), (-1.0, 0.6, -0.8), (-1.0, 0.7, -0.8), (-1.0, 0.8, -0.8), (-1.0, 0.9, -0.8), (-1.0, -0.8, -0.7), (-1.0, -0.7, -0.7), (-1.0, -0.6, -0.7), (-1.0, -0.5, -0.7), (-1.0, -0.4, -0.7), (-1.0, -0.3, -0.7), (-1.0, -0.2, -0.7), (-1.0, -0.1, -0.7), (-1.0, 3.502e-07, -0.7), (-1.0, 0.1, -0.7), (-1.0, 0.2, -0.7), (-1.0, 0.3, -0.7), (-1.0, 0.4, -0.7), (-1.0, 0.5, -0.7), (-1.0, 0.6, -0.7), (-1.0, 0.7, -0.7), (-1.0, 0.8, -0.7), (-1.0, 0.9, -0.7), (-1.0, -0.8, -0.6), (-1.0, -0.7, -0.6), (-1.0, -0.6, -0.6), (-1.0, -0.5, -0.6), (-1.0, -0.4, -0.6), (-1.0, -0.3, -0.6), (-1.0, -0.2, -0.6), (-1.0, -0.1, -0.6), (-1.0, 3.502e-07, -0.6), (-1.0, 0.1, -0.6), (-1.0, 0.2, -0.6), (-1.0, 0.3, -0.6), (-1.0, 0.4, -0.6), (-1.0, 0.5, -0.6), (-1.0, 0.6, -0.6), (-1.0, 0.7, -0.6), (-1.0, 0.8, -0.6), (-1.0, 0.9, -0.6), (-1.0, -0.8, -0.5), (-1.0, -0.7, -0.5), (-1.0, -0.6, -0.5), (-1.0, -0.5, -0.5), (-1.0, -0.4, -0.5), (-1.0, -0.3, -0.5), (-1.0, -0.2, -0.5), (-1.0, -0.1, -0.5), (-1.0, 3.502e-07, -0.5), (-1.0, 0.1, -0.5), (-1.0, 0.2, -0.5), (-1.0, 0.3, -0.5), (-1.0, 0.4, -0.5), (-1.0, 0.5, -0.5), (-1.0, 0.6, -0.5), (-1.0, 0.7, -0.5), (-1.0, 0.8, -0.5), (-1.0, 0.9, -0.5), (-1.0, -0.8, -0.4), (-1.0, -0.7, -0.4), (-1.0, -0.6, -0.4), (-1.0, -0.5, -0.4), (-1.0, -0.4, -0.4), (-1.0, -0.3, -0.4), (-1.0, -0.2, -0.4), (-1.0, -0.1, -0.4), (-1.0, 3.502e-07, -0.4), (-1.0, 0.1, -0.4), (-1.0, 0.2, -0.4), (-1.0, 0.3, -0.4), (-1.0, 0.4, -0.4), (-1.0, 0.5, -0.4), (-1.0, 0.6, -0.4), (-1.0, 0.7, -0.4), (-1.0, 0.8, -0.4), (-1.0, 0.9, -0.4), (-1.0, -0.8, -0.3), (-1.0, -0.7, -0.3), (-1.0, -0.6, -0.3), (-1.0, -0.5, -0.3), (-1.0, -0.4, -0.3), (-1.0, -0.3, -0.3), (-1.0, -0.2, -0.3), (-1.0, -0.1, -0.3), (-1.0, 3.502e-07, -0.3), (-1.0, 0.1, -0.3), (-1.0, 0.2, -0.3), (-1.0, 0.3, -0.3), (-1.0, 0.4, -0.3), (-1.0, 0.5, -0.3), (-1.0, 0.6, -0.3), (-1.0, 0.7, -0.3), (-1.0, 0.8, -0.3), (-1.0, 0.9, -0.3), (-1.0, -0.8, -0.2), (-1.0, -0.7, -0.2), (-1.0, -0.6, -0.2), (-1.0, -0.5, -0.2), (-1.0, -0.4, -0.2), (-1.0, -0.3, -0.2), (-1.0, -0.2, -0.2), (-1.0, -0.1, -0.2), (-1.0, 3.502e-07, -0.2), (-1.0, 0.1, -0.2), (-1.0, 0.2, -0.2), (-1.0, 0.3, -0.2), (-1.0, 0.4, -0.2), (-1.0, 0.5, -0.2), (-1.0, 0.6, -0.2), (-1.0, 0.7, -0.2), (-1.0, 0.8, -0.2), (-1.0, 0.9, -0.2), (-1.0, -0.8, -0.1), (-1.0, -0.7, -0.1), (-1.0, -0.6, -0.1), (-1.0, -0.5, -0.1), (-1.0, -0.4, -0.1), (-1.0, -0.3, -0.1), (-1.0, -0.2, -0.1), (-1.0, -0.1, -0.1), (-1.0, 3.502e-07, -0.1), (-1.0, 0.1, -0.1), (-1.0, 0.2, -0.1), (-1.0, 0.3, -0.1), (-1.0, 0.4, -0.1), (-1.0, 0.5, -0.1), (-1.0, 0.6, -0.1), (-1.0, 0.7, -0.1), (-1.0, 0.8, -0.1), (-1.0, 0.9, -0.1), (-1.0, -0.8, 5.96e-08), (-1.0, -0.7, 5.96e-08), (-1.0, -0.6, 5.96e-08), (-1.0, -0.5, 5.96e-08), (-1.0, -0.4, 5.96e-08), (-1.0, -0.3, 5.96e-08), (-1.0, -0.2, 5.96e-08), (-1.0, -0.1, 5.96e-08), (-1.0, 3.502e-07, 5.96e-08), (-1.0, 0.1, 5.96e-08), (-1.0, 0.2, 5.96e-08), (-1.0, 0.3, 5.96e-08), (-1.0, 0.4, 5.96e-08), (-1.0, 0.5, 5.96e-08), (-1.0, 0.6, 5.96e-08), (-1.0, 0.7, 5.96e-08), (-1.0, 0.8, 5.96e-08), (-1.0, 0.9, 5.96e-08), (-1.0, -0.8, 0.1), (-1.0, -0.7, 0.1), (-1.0, -0.6, 0.1), (-1.0, -0.5, 0.1), (-1.0, -0.4, 0.1), (-1.0, -0.3, 0.1), (-1.0, -0.2, 0.1), (-1.0, -0.1, 0.1), (-1.0, 3.502e-07, 0.1), (-1.0, 0.1, 0.1), (-1.0, 0.2, 0.1), (-1.0, 0.3, 0.1), (-1.0, 0.4, 0.1), (-1.0, 0.5, 0.1), (-1.0, 0.6, 0.1), (-1.0, 0.7, 0.1), (-1.0, 0.8, 0.1), (-1.0, 0.9, 0.1), (-1.0, -0.8, 0.2), (-1.0, -0.7, 0.2), (-1.0, -0.6, 0.2), (-1.0, -0.5, 0.2), (-1.0, -0.4, 0.2), (-1.0, -0.3, 0.2), (-1.0, -0.2, 0.2), (-1.0, -0.1, 0.2), (-1.0, 3.502e-07, 0.2), (-1.0, 0.1, 0.2), (-1.0, 0.2, 0.2), (-1.0, 0.3, 0.2), (-1.0, 0.4, 0.2), (-1.0, 0.5, 0.2), (-1.0, 0.6, 0.2), (-1.0, 0.7, 0.2), (-1.0, 0.8, 0.2), (-1.0, 0.9, 0.2), (-1.0, -0.8, 0.3), (-1.0, -0.7, 0.3), (-1.0, -0.6, 0.3), (-1.0, -0.5, 0.3), (-1.0, -0.4, 0.3), (-1.0, -0.3, 0.3), (-1.0, -0.2, 0.3), (-1.0, -0.1, 0.3), (-1.0, 3.502e-07, 0.3), (-1.0, 0.1, 0.3), (-1.0, 0.2, 0.3), (-1.0, 0.3, 0.3), (-1.0, 0.4, 0.3), (-1.0, 0.5, 0.3), (-1.0, 0.6, 0.3), (-1.0, 0.7, 0.3), (-1.0, 0.8, 0.3), (-1.0, 0.9, 0.3), (0.8757, 0.7184, 0.988), (-1.0, -0.8, 0.4), (-1.0, -0.7, 0.4), (-1.0, -0.6, 0.4), (-1.0, -0.5, 0.4), (-1.0, -0.4, 0.4), (-1.0, -0.3, 0.4), (-1.0, -0.2, 0.4), (-1.0, -0.1, 0.4), (-1.0, 3.502e-07, 0.4), (-1.0, 0.1, 0.4), (-1.0, 0.2, 0.4), (-1.0, 0.3, 0.4), (-1.0, 0.4, 0.4), (-1.0, 0.5, 0.4), (-1.0, 0.6, 0.4), (-1.0, 0.7, 0.4), (-1.0, 0.8, 0.4), (-1.0, 0.9, 0.4), (0.8757, 0.7184, -1.012), (-1.0, -0.8, 0.5), (-1.0, -0.7, 0.5), (-1.0, -0.6, 0.5), (-1.0, -0.5, 0.5), (-1.0, -0.4, 0.5), (-1.0, -0.3, 0.5), (-1.0, -0.2, 0.5), (-1.0, -0.1, 0.5), (-1.0, 2.98e-07, 0.5), (-1.0, 0.1, 0.5), (-1.0, 0.2, 0.5), (-1.0, 0.3, 0.5), (-1.0, 0.4, 0.5), (-1.0, 0.5, 0.5), (-1.0, 0.6, 0.5), (-1.0, 0.7, 0.5), (-1.0, 0.8, 0.5), (-1.0, 0.9, 0.5), (0.8127, 0.8115, 0.988), (-1.0, -0.8, 0.6), (-1.0, -0.7, 0.6), (-1.0, -0.6, 0.6), (-1.0, -0.5, 0.6), (-1.0, -0.4, 0.6), (-1.0, -0.3, 0.6), (-1.0, -0.2, 0.6), (-1.0, -0.1, 0.6), (-1.0, 2.98e-07, 0.6), (-1.0, 0.1, 0.6), (-1.0, 0.2, 0.6), (-1.0, 0.3, 0.6), (-1.0, 0.4, 0.6), (-1.0, 0.5, 0.6), (-1.0, 0.6, 0.6), (-1.0, 0.7, 0.6), (-1.0, 0.8, 0.6), (-1.0, 0.9, 0.6), (0.8127, 0.8115, -1.012), (-1.0, -0.8, 0.7), (-1.0, -0.7, 0.7), (-1.0, -0.6, 0.7), (-1.0, -0.5, 0.7), (-1.0, -0.4, 0.7), (-1.0, -0.3, 0.7), (-1.0, -0.2, 0.7), (-1.0, -0.1, 0.7), (-1.0, 2.98e-07, 0.7), (-1.0, 0.1, 0.7), (-1.0, 0.2, 0.7), (-1.0, 0.3, 0.7), (-1.0, 0.4, 0.7), (-1.0, 0.5, 0.7), (-1.0, 0.6, 0.7), (-1.0, 0.7, 0.7), (-1.0, 0.8, 0.7), (-1.0, 0.9, 0.7), (0.7184, 0.8737, 0.988), (-1.0, -0.8, 0.8), (-1.0, -0.7, 0.8), (-1.0, -0.6, 0.8), (-1.0, -0.5, 0.8), (-1.0, -0.4, 0.8), (-1.0, -0.3, 0.8), (-1.0, -0.2, 0.8), (-1.0, -0.1, 0.8), (-1.0, 2.31e-07, 0.8), (-1.0, 0.1, 0.8), (-1.0, 0.2, 0.8), (-1.0, 0.3, 0.8), (-1.0, 0.4, 0.8), (-1.0, 0.5, 0.8), (-1.0, 0.6, 0.8), (-1.0, 0.7, 0.8), (-1.0, 0.8, 0.8), (-1.0, 0.9, 0.8), (0.7184, 0.8737, -1.012), (-1.0, -0.8, 0.9), (-1.0, -0.7, 0.9), (-1.0, -0.6, 0.9), (-1.0, -0.5, 0.9), (-1.0, -0.4, 0.9), (-1.0, -0.3, 0.9), (-1.0, -0.2, 0.9), (-1.0, -0.1, 0.9), (-1.0, 1.639e-07, 0.9), (-1.0, 0.1, 0.9), (-1.0, 0.2, 0.9), (-1.0, 0.3, 0.9), (-1.0, 0.4, 0.9), (-1.0, 0.5, 0.9), (-1.0, 0.6, 0.9), (-1.0, 0.7, 0.9), (-1.0, 0.8, 0.9), (-1.0, 0.9, 0.9), (-0.9198, -0.8112, -1.018), (-0.9198, -0.8112, 0.9823), (-0.8517, -0.8567, -1.018), (-0.8517, -0.8567, 0.9823), (-0.8061, -0.9248, -1.018), (-0.8061, -0.9248, 0.9823)], [], [(87, 105, 34, 35), (105, 123, 33, 34), (123, 142, 32, 33), (142, 161, 31, 32), (161, 180, 30, 31), (180, 199, 29, 30), (199, 218, 28, 29), (218, 237, 27, 28), (237, 256, 26, 27), (256, 275, 25, 26), (275, 294, 24, 25), (294, 313, 23, 24), (313, 332, 22, 23), (332, 351, 21, 22), (351, 370, 20, 21), (370, 389, 19, 20), (389, 408, 18, 19), (72, 90, 91, 73), (73, 91, 92, 74), (74, 92, 93, 75), (75, 93, 94, 76), (76, 94, 95, 77), (77, 95, 96, 78), (78, 96, 97, 79), (79, 97, 98, 80), (80, 98, 99, 81), (81, 99, 100, 82), (82, 100, 101, 83), (83, 101, 102, 84), (84, 102, 103, 85), (85, 103, 104, 86), (86, 104, 105, 87), (88, 106, 107, 89), (89, 107, 108, 90), (90, 108, 109, 91), (91, 109, 110, 92), (92, 110, 111, 93), (93, 111, 112, 94), (94, 112, 113, 95), (95, 113, 114, 96), (96, 114, 115, 97), (97, 115, 116, 98), (98, 116, 117, 99), (99, 117, 118, 100), (100, 118, 119, 101), (101, 119, 120, 102), (102, 120, 121, 103), (103, 121, 122, 104), (104, 122, 123, 105), (106, 125, 126, 107), (107, 126, 127, 108), (108, 127, 128, 109), (109, 128, 129, 110), (110, 129, 130, 111), (111, 130, 131, 112), (112, 131, 132, 113), (113, 132, 133, 114), (114, 133, 134, 115), (115, 134, 135, 116), (116, 135, 136, 117), (117, 136, 137, 118), (118, 137, 138, 119), (119, 138, 139, 120), (120, 139, 140, 121), (121, 140, 141, 122), (122, 141, 142, 123), (124, 143, 144, 125), (125, 144, 145, 126), (126, 145, 146, 127), (127, 146, 147, 128), (128, 147, 148, 129), (129, 148, 149, 130), (130, 149, 150, 131), (131, 150, 151, 132), (132, 151, 152, 133), (133, 152, 153, 134), (134, 153, 154, 135), (135, 154, 155, 136), (136, 155, 156, 137), (137, 156, 157, 138), (138, 157, 158, 139), (139, 158, 159, 140), (140, 159, 160, 141), (141, 160, 161, 142), (143, 162, 163, 144), (144, 163, 164, 145), (145, 164, 165, 146), (146, 165, 166, 147), (147, 166, 167, 148), (148, 167, 168, 149), (149, 168, 169, 150), (150, 169, 170, 151), (151, 170, 171, 152), (152, 171, 172, 153), (153, 172, 173, 154), (154, 173, 174, 155), (155, 174, 175, 156), (156, 175, 176, 157), (157, 176, 177, 158), (158, 177, 178, 159), (159, 178, 179, 160), (160, 179, 180, 161), (162, 181, 182, 163), (163, 182, 183, 164), (164, 183, 184, 165), (165, 184, 185, 166), (166, 185, 186, 167), (167, 186, 187, 168), (168, 187, 188, 169), (169, 188, 189, 170), (170, 189, 190, 171), (171, 190, 191, 172), (172, 191, 192, 173), (173, 192, 193, 174), (174, 193, 194, 175), (175, 194, 195, 176), (176, 195, 196, 177), (177, 196, 197, 178), (178, 197, 198, 179), (179, 198, 199, 180), (181, 200, 201, 182), (182, 201, 202, 183), (183, 202, 203, 184), (184, 203, 204, 185), (185, 204, 205, 186), (186, 205, 206, 187), (187, 206, 207, 188), (188, 207, 208, 189), (189, 208, 209, 190), (190, 209, 210, 191), (191, 210, 211, 192), (192, 211, 212, 193), (193, 212, 213, 194), (194, 213, 214, 195), (195, 214, 215, 196), (196, 215, 216, 197), (197, 216, 217, 198), (198, 217, 218, 199), (200, 219, 220, 201), (201, 220, 221, 202), (202, 221, 222, 203), (203, 222, 223, 204), (204, 223, 224, 205), (205, 224, 225, 206), (206, 225, 226, 207), (207, 226, 227, 208), (208, 227, 228, 209), (209, 228, 229, 210), (210, 229, 230, 211), (211, 230, 231, 212), (212, 231, 232, 213), (213, 232, 233, 214), (214, 233, 234, 215), (215, 234, 235, 216), (216, 235, 236, 217), (217, 236, 237, 218), (219, 238, 239, 220), (220, 239, 240, 221), (221, 240, 241, 222), (222, 241, 242, 223), (223, 242, 243, 224), (224, 243, 244, 225), (225, 244, 245, 226), (226, 245, 246, 227), (227, 246, 247, 228), (228, 247, 248, 229), (229, 248, 249, 230), (230, 249, 250, 231), (231, 250, 251, 232), (232, 251, 252, 233), (233, 252, 253, 234), (234, 253, 254, 235), (235, 254, 255, 236), (236, 255, 256, 237), (238, 257, 258, 239), (239, 258, 259, 240), (240, 259, 260, 241), (241, 260, 261, 242), (242, 261, 262, 243), (243, 262, 263, 244), (244, 263, 264, 245), (245, 264, 265, 246), (246, 265, 266, 247), (247, 266, 267, 248), (248, 267, 268, 249), (249, 268, 269, 250), (250, 269, 270, 251), (251, 270, 271, 252), (252, 271, 272, 253), (253, 272, 273, 254), (254, 273, 274, 255), (255, 274, 275, 256), (257, 276, 277, 258), (258, 277, 278, 259), (259, 278, 279, 260), (260, 279, 280, 261), (261, 280, 281, 262), (262, 281, 282, 263), (263, 282, 283, 264), (264, 283, 284, 265), (265, 284, 285, 266), (266, 285, 286, 267), (267, 286, 287, 268), (268, 287, 288, 269), (269, 288, 289, 270), (270, 289, 290, 271), (271, 290, 291, 272), (272, 291, 292, 273), (273, 292, 293, 274), (274, 293, 294, 275), (276, 295, 296, 277), (277, 296, 297, 278), (278, 297, 298, 279), (279, 298, 299, 280), (280, 299, 300, 281), (281, 300, 301, 282), (282, 301, 302, 283), (283, 302, 303, 284), (284, 303, 304, 285), (285, 304, 305, 286), (286, 305, 306, 287), (287, 306, 307, 288), (288, 307, 308, 289), (289, 308, 309, 290), (290, 309, 310, 291), (291, 310, 311, 292), (292, 311, 312, 293), (293, 312, 313, 294), (295, 314, 315, 296), (296, 315, 316, 297), (297, 316, 317, 298), (298, 317, 318, 299), (299, 318, 319, 300), (300, 319, 320, 301), (301, 320, 321, 302), (302, 321, 322, 303), (303, 322, 323, 304), (304, 323, 324, 305), (305, 324, 325, 306), (306, 325, 326, 307), (307, 326, 327, 308), (308, 327, 328, 309), (309, 328, 329, 310), (310, 329, 330, 311), (311, 330, 331, 312), (312, 331, 332, 313), (314, 333, 334, 315), (315, 334, 335, 316), (316, 335, 336, 317), (317, 336, 337, 318), (318, 337, 338, 319), (319, 338, 339, 320), (320, 339, 340, 321), (321, 340, 341, 322), (322, 341, 342, 323), (323, 342, 343, 324), (324, 343, 344, 325), (325, 344, 345, 326), (326, 345, 346, 327), (327, 346, 347, 328), (328, 347, 348, 329), (329, 348, 349, 330), (330, 349, 350, 331), (331, 350, 351, 332), (333, 352, 353, 334), (334, 353, 354, 335), (335, 354, 355, 336), (336, 355, 356, 337), (337, 356, 357, 338), (338, 357, 358, 339), (339, 358, 359, 340), (340, 359, 360, 341), (341, 360, 361, 342), (342, 361, 362, 343), (343, 362, 363, 344), (344, 363, 364, 345), (345, 364, 365, 346), (346, 365, 366, 347), (347, 366, 367, 348), (348, 367, 368, 349), (349, 368, 369, 350), (350, 369, 370, 351), (352, 371, 372, 353), (353, 372, 373, 354), (354, 373, 374, 355), (355, 374, 375, 356), (356, 375, 376, 357), (357, 376, 377, 358), (358, 377, 378, 359), (359, 378, 379, 360), (360, 379, 380, 361), (361, 380, 381, 362), (362, 381, 382, 363), (363, 382, 383, 364), (364, 383, 384, 365), (365, 384, 385, 366), (366, 385, 386, 367), (367, 386, 387, 368), (368, 387, 388, 369), (369, 388, 389, 370), (371, 390, 391, 372), (372, 391, 392, 373), (373, 392, 393, 374), (374, 393, 394, 375), (375, 394, 395, 376), (376, 395, 396, 377), (377, 396, 397, 378), (378, 397, 398, 379), (379, 398, 399, 380), (380, 399, 400, 381), (381, 400, 401, 382), (382, 401, 402, 383), (383, 402, 403, 384), (384, 403, 404, 385), (385, 404, 405, 386), (386, 405, 406, 387), (387, 406, 407, 388), (388, 407, 408, 389), (390, 409, 410, 391), (391, 410, 411, 392), (392, 411, 412, 393), (393, 412, 413, 394), (394, 413, 414, 395), (395, 414, 415, 396), (396, 415, 416, 397), (397, 416, 417, 398), (398, 417, 418, 399), (399, 418, 419, 400), (400, 419, 420, 401), (401, 420, 421, 402), (402, 421, 422, 403), (403, 422, 423, 404), (404, 423, 424, 405), (405, 424, 425, 406), (406, 425, 426, 407), (409, 0, 1, 410), (410, 1, 2, 411), (411, 2, 3, 412), (412, 3, 4, 413), (413, 4, 5, 414), (414, 5, 6, 415), (415, 6, 7, 416), (416, 7, 8, 417), (417, 8, 9, 418), (418, 9, 10, 419), (419, 10, 11, 420), (420, 11, 12, 421), (421, 12, 13, 422), (422, 13, 14, 423), (423, 14, 15, 424), (424, 15, 16, 425), (425, 16, 17, 426), (442, 460, 37, 36), (460, 478, 38, 37), (478, 497, 39, 38), (497, 516, 40, 39), (516, 535, 41, 40), (535, 554, 42, 41), (554, 573, 43, 42), (573, 592, 44, 43), (592, 611, 45, 44), (611, 630, 46, 45), (630, 649, 47, 46), (649, 668, 48, 47), (668, 687, 49, 48), (687, 706, 50, 49), (706, 725, 51, 50), (725, 744, 52, 51), (744, 763, 53, 52), (427, 445, 446, 428), (428, 446, 447, 429), (429, 447, 448, 430), (430, 448, 449, 431), (431, 449, 450, 432), (432, 450, 451, 433), (433, 451, 452, 434), (434, 452, 453, 435), (435, 453, 454, 436), (436, 454, 455, 437), (437, 455, 456, 438), (438, 456, 457, 439), (439, 457, 458, 440), (440, 458, 459, 441), (441, 459, 460, 442), (443, 461, 462, 444), (444, 462, 463, 445), (445, 463, 464, 446), (446, 464, 465, 447), (447, 465, 466, 448), (448, 466, 467, 449), (449, 467, 468, 450), (450, 468, 469, 451), (451, 469, 470, 452), (452, 470, 471, 453), (453, 471, 472, 454), (454, 472, 473, 455), (455, 473, 474, 456), (456, 474, 475, 457), (457, 475, 476, 458), (458, 476, 477, 459), (459, 477, 478, 460), (461, 480, 481, 462), (462, 481, 482, 463), (463, 482, 483, 464), (464, 483, 484, 465), (465, 484, 485, 466), (466, 485, 486, 467), (467, 486, 487, 468), (468, 487, 488, 469), (469, 488, 489, 470), (470, 489, 490, 471), (471, 490, 491, 472), (472, 491, 492, 473), (473, 492, 493, 474), (474, 493, 494, 475), (475, 494, 495, 476), (476, 495, 496, 477), (477, 496, 497, 478), (479, 498, 499, 480), (480, 499, 500, 481), (481, 500, 501, 482), (482, 501, 502, 483), (483, 502, 503, 484), (484, 503, 504, 485), (485, 504, 505, 486), (486, 505, 506, 487), (487, 506, 507, 488), (488, 507, 508, 489), (489, 508, 509, 490), (490, 509, 510, 491), (491, 510, 511, 492), (492, 511, 512, 493), (493, 512, 513, 494), (494, 513, 514, 495), (495, 514, 515, 496), (496, 515, 516, 497), (498, 517, 518, 499), (499, 518, 519, 500), (500, 519, 520, 501), (501, 520, 521, 502), (502, 521, 522, 503), (503, 522, 523, 504), (504, 523, 524, 505), (505, 524, 525, 506), (506, 525, 526, 507), (507, 526, 527, 508), (508, 527, 528, 509), (509, 528, 529, 510), (510, 529, 530, 511), (511, 530, 531, 512), (512, 531, 532, 513), (513, 532, 533, 514), (514, 533, 534, 515), (515, 534, 535, 516), (517, 536, 537, 518), (518, 537, 538, 519), (519, 538, 539, 520), (520, 539, 540, 521), (521, 540, 541, 522), (522, 541, 542, 523), (523, 542, 543, 524), (524, 543, 544, 525), (525, 544, 545, 526), (526, 545, 546, 527), (527, 546, 547, 528), (528, 547, 548, 529), (529, 548, 549, 530), (530, 549, 550, 531), (531, 550, 551, 532), (532, 551, 552, 533), (533, 552, 553, 534), (534, 553, 554, 535), (536, 555, 556, 537), (537, 556, 557, 538), (538, 557, 558, 539), (539, 558, 559, 540), (540, 559, 560, 541), (541, 560, 561, 542), (542, 561, 562, 543), (543, 562, 563, 544), (544, 563, 564, 545), (545, 564, 565, 546), (546, 565, 566, 547), (547, 566, 567, 548), (548, 567, 568, 549), (549, 568, 569, 550), (550, 569, 570, 551), (551, 570, 571, 552), (552, 571, 572, 553), (553, 572, 573, 554), (555, 574, 575, 556), (556, 575, 576, 557), (557, 576, 577, 558), (558, 577, 578, 559), (559, 578, 579, 560), (560, 579, 580, 561), (561, 580, 581, 562), (562, 581, 582, 563), (563, 582, 583, 564), (564, 583, 584, 565), (565, 584, 585, 566), (566, 585, 586, 567), (567, 586, 587, 568), (568, 587, 588, 569), (569, 588, 589, 570), (570, 589, 590, 571), (571, 590, 591, 572), (572, 591, 592, 573), (574, 593, 594, 575), (575, 594, 595, 576), (576, 595, 596, 577), (577, 596, 597, 578), (578, 597, 598, 579), (579, 598, 599, 580), (580, 599, 600, 581), (581, 600, 601, 582), (582, 601, 602, 583), (583, 602, 603, 584), (584, 603, 604, 585), (585, 604, 605, 586), (586, 605, 606, 587), (587, 606, 607, 588), (588, 607, 608, 589), (589, 608, 609, 590), (590, 609, 610, 591), (591, 610, 611, 592), (593, 612, 613, 594), (594, 613, 614, 595), (595, 614, 615, 596), (596, 615, 616, 597), (597, 616, 617, 598), (598, 617, 618, 599), (599, 618, 619, 600), (600, 619, 620, 601), (601, 620, 621, 602), (602, 621, 622, 603), (603, 622, 623, 604), (604, 623, 624, 605), (605, 624, 625, 606), (606, 625, 626, 607), (607, 626, 627, 608), (608, 627, 628, 609), (609, 628, 629, 610), (610, 629, 630, 611), (612, 631, 632, 613), (613, 632, 633, 614), (614, 633, 634, 615), (615, 634, 635, 616), (616, 635, 636, 617), (617, 636, 637, 618), (618, 637, 638, 619), (619, 638, 639, 620), (620, 639, 640, 621), (621, 640, 641, 622), (622, 641, 642, 623), (623, 642, 643, 624), (624, 643, 644, 625), (625, 644, 645, 626), (626, 645, 646, 627), (627, 646, 647, 628), (628, 647, 648, 629), (629, 648, 649, 630), (631, 650, 651, 632), (632, 651, 652, 633), (633, 652, 653, 634), (634, 653, 654, 635), (635, 654, 655, 636), (636, 655, 656, 637), (637, 656, 657, 638), (638, 657, 658, 639), (639, 658, 659, 640), (640, 659, 660, 641), (641, 660, 661, 642), (642, 661, 662, 643), (643, 662, 663, 644), (644, 663, 664, 645), (645, 664, 665, 646), (646, 665, 666, 647), (647, 666, 667, 648), (648, 667, 668, 649), (650, 669, 670, 651), (651, 670, 671, 652), (652, 671, 672, 653), (653, 672, 673, 654), (654, 673, 674, 655), (655, 674, 675, 656), (656, 675, 676, 657), (657, 676, 677, 658), (658, 677, 678, 659), (659, 678, 679, 660), (660, 679, 680, 661), (661, 680, 681, 662), (662, 681, 682, 663), (663, 682, 683, 664), (664, 683, 684, 665), (665, 684, 685, 666), (666, 685, 686, 667), (667, 686, 687, 668), (669, 688, 689, 670), (670, 689, 690, 671), (671, 690, 691, 672), (672, 691, 692, 673), (673, 692, 693, 674), (674, 693, 694, 675), (675, 694, 695, 676), (676, 695, 696, 677), (677, 696, 697, 678), (678, 697, 698, 679), (679, 698, 699, 680), (680, 699, 700, 681), (681, 700, 701, 682), (682, 701, 702, 683), (683, 702, 703, 684), (684, 703, 704, 685), (685, 704, 705, 686), (686, 705, 706, 687), (688, 707, 708, 689), (689, 708, 709, 690), (690, 709, 710, 691), (691, 710, 711, 692), (692, 711, 712, 693), (693, 712, 713, 694), (694, 713, 714, 695), (695, 714, 715, 696), (696, 715, 716, 697), (697, 716, 717, 698), (698, 717, 718, 699), (699, 718, 719, 700), (700, 719, 720, 701), (701, 720, 721, 702), (702, 721, 722, 703), (703, 722, 723, 704), (704, 723, 724, 705), (705, 724, 725, 706), (707, 726, 727, 708), (708, 727, 728, 709), (709, 728, 729, 710), (710, 729, 730, 711), (711, 730, 731, 712), (712, 731, 732, 713), (713, 732, 733, 714), (714, 733, 734, 715), (715, 734, 735, 716), (716, 735, 736, 717), (717, 736, 737, 718), (718, 737, 738, 719), (719, 738, 739, 720), (720, 739, 740, 721), (721, 740, 741, 722), (722, 741, 742, 723), (723, 742, 743, 724), (724, 743, 744, 725), (726, 745, 746, 727), (727, 746, 747, 728), (728, 747, 748, 729), (729, 748, 749, 730), (730, 749, 750, 731), (731, 750, 751, 732), (732, 751, 752, 733), (733, 752, 753, 734), (734, 753, 754, 735), (735, 754, 755, 736), (736, 755, 756, 737), (737, 756, 757, 738), (738, 757, 758, 739), (739, 758, 759, 740), (740, 759, 760, 741), (741, 760, 761, 742), (742, 761, 762, 743), (743, 762, 763, 744), (745, 764, 765, 746), (746, 765, 766, 747), (747, 766, 767, 748), (748, 767, 768, 749), (749, 768, 769, 750), (750, 769, 770, 751), (751, 770, 771, 752), (752, 771, 772, 753), (753, 772, 773, 754), (754, 773, 774, 755), (755, 774, 775, 756), (756, 775, 776, 757), (757, 776, 777, 758), (758, 777, 778, 759), (759, 778, 779, 760), (760, 779, 780, 761), (761, 780, 781, 762), (764, 71, 70, 765), (765, 70, 69, 766), (766, 69, 68, 767), (767, 68, 67, 768), (768, 67, 66, 769), (769, 66, 65, 770), (770, 65, 64, 771), (771, 64, 63, 772), (772, 63, 62, 773), (773, 62, 61, 774), (774, 61, 60, 775), (775, 60, 59, 776), (776, 59, 58, 777), (777, 58, 57, 778), (778, 57, 56, 779), (779, 56, 55, 780), (780, 55, 54, 781), (0, 782, 783, 1), (1, 783, 784, 2), (2, 784, 785, 3), (3, 785, 786, 4), (4, 786, 787, 5), (5, 787, 788, 6), (6, 788, 789, 7), (7, 789, 790, 8), (8, 790, 791, 9), (9, 791, 792, 10), (10, 792, 793, 11), (11, 793, 794, 12), (12, 794, 795, 13), (13, 795, 796, 14), (14, 796, 797, 15), (15, 797, 798, 16), (16, 798, 799, 17), (782, 800, 801, 783), (783, 801, 802, 784), (784, 802, 803, 785), (785, 803, 804, 786), (786, 804, 805, 787), (787, 805, 806, 788), (788, 806, 807, 789), (789, 807, 808, 790), (790, 808, 809, 791), (791, 809, 810, 792), (792, 810, 811, 793), (793, 811, 812, 794), (794, 812, 813, 795), (795, 813, 814, 796), (796, 814, 815, 797), (797, 815, 816, 798), (798, 816, 817, 799), (800, 818, 819, 801), (801, 819, 820, 802), (802, 820, 821, 803), (803, 821, 822, 804), (804, 822, 823, 805), (805, 823, 824, 806), (806, 824, 825, 807), (807, 825, 826, 808), (808, 826, 827, 809), (809, 827, 828, 810), (810, 828, 829, 811), (811, 829, 830, 812), (812, 830, 831, 813), (813, 831, 832, 814), (814, 832, 833, 815), (815, 833, 834, 816), (816, 834, 835, 817), (818, 836, 837, 819), (819, 837, 838, 820), (820, 838, 839, 821), (821, 839, 840, 822), (822, 840, 841, 823), (823, 841, 842, 824), (824, 842, 843, 825), (825, 843, 844, 826), (826, 844, 845, 827), (827, 845, 846, 828), (828, 846, 847, 829), (829, 847, 848, 830), (830, 848, 849, 831), (831, 849, 850, 832), (832, 850, 851, 833), (833, 851, 852, 834), (834, 852, 853, 835), (836, 854, 855, 837), (837, 855, 856, 838), (838, 856, 857, 839), (839, 857, 858, 840), (840, 858, 859, 841), (841, 859, 860, 842), (842, 860, 861, 843), (843, 861, 862, 844), (844, 862, 863, 845), (845, 863, 864, 846), (846, 864, 865, 847), (847, 865, 866, 848), (848, 866, 867, 849), (849, 867, 868, 850), (850, 868, 869, 851), (851, 869, 870, 852), (852, 870, 871, 853), (854, 872, 873, 855), (855, 873, 874, 856), (856, 874, 875, 857), (857, 875, 876, 858), (858, 876, 877, 859), (859, 877, 878, 860), (860, 878, 879, 861), (861, 879, 880, 862), (862, 880, 881, 863), (863, 881, 882, 864), (864, 882, 883, 865), (865, 883, 884, 866), (866, 884, 885, 867), (867, 885, 886, 868), (868, 886, 887, 869), (869, 887, 888, 870), (870, 888, 889, 871), (872, 890, 891, 873), (873, 891, 892, 874), (874, 892, 893, 875), (875, 893, 894, 876), (876, 894, 895, 877), (877, 895, 896, 878), (878, 896, 897, 879), (879, 897, 898, 880), (880, 898, 899, 881), (881, 899, 900, 882), (882, 900, 901, 883), (883, 901, 902, 884), (884, 902, 903, 885), (885, 903, 904, 886), (886, 904, 905, 887), (887, 905, 906, 888), (888, 906, 907, 889), (890, 908, 909, 891), (891, 909, 910, 892), (892, 910, 911, 893), (893, 911, 912, 894), (894, 912, 913, 895), (895, 913, 914, 896), (896, 914, 915, 897), (897, 915, 916, 898), (898, 916, 917, 899), (899, 917, 918, 900), (900, 918, 919, 901), (901, 919, 920, 902), (902, 920, 921, 903), (903, 921, 922, 904), (904, 922, 923, 905), (905, 923, 924, 906), (906, 924, 925, 907), (908, 926, 927, 909), (909, 927, 928, 910), (910, 928, 929, 911), (911, 929, 930, 912), (912, 930, 931, 913), (913, 931, 932, 914), (914, 932, 933, 915), (915, 933, 934, 916), (916, 934, 935, 917), (917, 935, 936, 918), (918, 936, 937, 919), (919, 937, 938, 920), (920, 938, 939, 921), (921, 939, 940, 922), (922, 940, 941, 923), (923, 941, 942, 924), (924, 942, 943, 925), (926, 944, 945, 927), (927, 945, 946, 928), (928, 946, 947, 929), (929, 947, 948, 930), (930, 948, 949, 931), (931, 949, 950, 932), (932, 950, 951, 933), (933, 951, 952, 934), (934, 952, 953, 935), (935, 953, 954, 936), (936, 954, 955, 937), (937, 955, 956, 938), (938, 956, 957, 939), (939, 957, 958, 940), (940, 958, 959, 941), (941, 959, 960, 942), (942, 960, 961, 943), (944, 962, 963, 945), (945, 963, 964, 946), (946, 964, 965, 947), (947, 965, 966, 948), (948, 966, 967, 949), (949, 967, 968, 950), (950, 968, 969, 951), (951, 969, 970, 952), (952, 970, 971, 953), (953, 971, 972, 954), (954, 972, 973, 955), (955, 973, 974, 956), (956, 974, 975, 957), (957, 975, 976, 958), (958, 976, 977, 959), (959, 977, 978, 960), (960, 978, 979, 961), (962, 980, 981, 963), (963, 981, 982, 964), (964, 982, 983, 965), (965, 983, 984, 966), (966, 984, 985, 967), (967, 985, 986, 968), (968, 986, 987, 969), (969, 987, 988, 970), (970, 988, 989, 971), (971, 989, 990, 972), (972, 990, 991, 973), (973, 991, 992, 974), (974, 992, 993, 975), (975, 993, 994, 976), (976, 994, 995, 977), (977, 995, 996, 978), (978, 996, 997, 979), (980, 998, 999, 981), (981, 999, 1000, 982), (982, 1000, 1001, 983), (983, 1001, 1002, 984), (984, 1002, 1003, 985), (985, 1003, 1004, 986), (986, 1004, 1005, 987), (987, 1005, 1006, 988), (988, 1006, 1007, 989), (989, 1007, 1008, 990), (990, 1008, 1009, 991), (991, 1009, 1010, 992), (992, 1010, 1011, 993), (993, 1011, 1012, 994), (994, 1012, 1013, 995), (995, 1013, 1014, 996), (996, 1014, 1015, 997), (998, 1016, 1017, 999), (999, 1017, 1018, 1000), (1000, 1018, 1019, 1001), (1001, 1019, 1020, 1002), (1002, 1020, 1021, 1003), (1003, 1021, 1022, 1004), (1004, 1022, 1023, 1005), (1005, 1023, 1024, 1006), (1006, 1024, 1025, 1007), (1007, 1025, 1026, 1008), (1008, 1026, 1027, 1009), (1009, 1027, 1028, 1010), (1010, 1028, 1029, 1011), (1011, 1029, 1030, 1012), (1012, 1030, 1031, 1013), (1013, 1031, 1032, 1014), (1014, 1032, 1033, 1015), (1016, 1034, 1035, 1017), (1017, 1035, 1036, 1018), (1018, 1036, 1037, 1019), (1019, 1037, 1038, 1020), (1020, 1038, 1039, 1021), (1021, 1039, 1040, 1022), (1022, 1040, 1041, 1023), (1023, 1041, 1042, 1024), (1024, 1042, 1043, 1025), (1025, 1043, 1044, 1026), (1026, 1044, 1045, 1027), (1027, 1045, 1046, 1028), (1028, 1046, 1047, 1029), (1029, 1047, 1048, 1030), (1030, 1048, 1049, 1031), (1031, 1049, 1050, 1032), (1032, 1050, 1051, 1033), (1034, 1052, 1053, 1035), (1035, 1053, 1054, 1036), (1036, 1054, 1055, 1037), (1037, 1055, 1056, 1038), (1038, 1056, 1057, 1039), (1039, 1057, 1058, 1040), (1040, 1058, 1059, 1041), (1041, 1059, 1060, 1042), (1042, 1060, 1061, 1043), (1043, 1061, 1062, 1044), (1044, 1062, 1063, 1045), (1045, 1063, 1064, 1046), (1046, 1064, 1065, 1047), (1047, 1065, 1066, 1048), (1048, 1066, 1067, 1049), (1049, 1067, 1068, 1050), (1050, 1068, 1069, 1051), (1052, 1070, 1071, 1053), (1053, 1071, 1072, 1054), (1054, 1072, 1073, 1055), (1055, 1073, 1074, 1056), (1056, 1074, 1075, 1057), (1057, 1075, 1076, 1058), (1058, 1076, 1077, 1059), (1059, 1077, 1078, 1060), (1060, 1078, 1079, 1061), (1061, 1079, 1080, 1062), (1062, 1080, 1081, 1063), (1063, 1081, 1082, 1064), (1064, 1082, 1083, 1065), (1065, 1083, 1084, 1066), (1066, 1084, 1085, 1067), (1067, 1085, 1086, 1068), (1068, 1086, 1087, 1069), (1070, 1088, 1089, 1071), (1071, 1089, 1090, 1072), (1072, 1090, 1091, 1073), (1073, 1091, 1092, 1074), (1074, 1092, 1093, 1075), (1075, 1093, 1094, 1076), (1076, 1094, 1095, 1077), (1077, 1095, 1096, 1078), (1078, 1096, 1097, 1079), (1079, 1097, 1098, 1080), (1080, 1098, 1099, 1081), (1081, 1099, 1100, 1082), (1082, 1100, 1101, 1083), (1083, 1101, 1102, 1084), (1084, 1102, 1103, 1085), (1085, 1103, 1104, 1086), (1086, 1104, 1105, 1087), (1088, 1106, 1107, 1089), (1089, 1107, 1108, 1090), (1090, 1108, 1109, 1091), (1091, 1109, 1110, 1092), (1092, 1110, 1111, 1093), (1093, 1111, 1112, 1094), (1094, 1112, 1113, 1095), (1095, 1113, 1114, 1096), (1096, 1114, 1115, 1097), (1097, 1115, 1116, 1098), (1098, 1116, 1117, 1099), (1099, 1117, 1118, 1100), (1100, 1118, 1119, 1101), (1101, 1119, 1120, 1102), (1102, 1120, 1121, 1103), (1103, 1121, 1122, 1104), (1104, 1122, 1123, 1105), (1106, 36, 37, 1107), (1107, 37, 38, 1108), (1108, 38, 39, 1109), (1109, 39, 40, 1110), (1110, 40, 41, 1111), (1111, 41, 42, 1112), (1112, 42, 43, 1113), (1113, 43, 44, 1114), (1114, 44, 45, 1115), (1115, 45, 46, 1116), (1116, 46, 47, 1117), (1117, 47, 48, 1118), (1118, 48, 49, 1119), (1119, 49, 50, 1120), (1120, 50, 51, 1121), (1121, 51, 52, 1122), (1122, 52, 53, 1123), (18, 1124, 1125, 19), (19, 1125, 1126, 20), (20, 1126, 1127, 21), (21, 1127, 1128, 22), (22, 1128, 1129, 23), (23, 1129, 1130, 24), (24, 1130, 1131, 25), (25, 1131, 1132, 26), (26, 1132, 1133, 27), (27, 1133, 1134, 28), (28, 1134, 1135, 29), (29, 1135, 1136, 30), (30, 1136, 1137, 31), (31, 1137, 1138, 32), (32, 1138, 1139, 33), (33, 1139, 1140, 34), (34, 1140, 1141, 35), (1124, 1142, 1143, 1125), (1125, 1143, 1144, 1126), (1126, 1144, 1145, 1127), (1127, 1145, 1146, 1128), (1128, 1146, 1147, 1129), (1129, 1147, 1148, 1130), (1130, 1148, 1149, 1131), (1131, 1149, 1150, 1132), (1132, 1150, 1151, 1133), (1133, 1151, 1152, 1134), (1134, 1152, 1153, 1135), (1135, 1153, 1154, 1136), (1136, 1154, 1155, 1137), (1137, 1155, 1156, 1138), (1138, 1156, 1157, 1139), (1139, 1157, 1158, 1140), (1140, 1158, 1159, 1141), (1142, 1160, 1161, 1143), (1143, 1161, 1162, 1144), (1144, 1162, 1163, 1145), (1145, 1163, 1164, 1146), (1146, 1164, 1165, 1147), (1147, 1165, 1166, 1148), (1148, 1166, 1167, 1149), (1149, 1167, 1168, 1150), (1150, 1168, 1169, 1151), (1151, 1169, 1170, 1152), (1152, 1170, 1171, 1153), (1153, 1171, 1172, 1154), (1154, 1172, 1173, 1155), (1155, 1173, 1174, 1156), (1156, 1174, 1175, 1157), (1157, 1175, 1176, 1158), (1158, 1176, 1177, 1159), (1160, 1178, 1179, 1161), (1161, 1179, 1180, 1162), (1162, 1180, 1181, 1163), (1163, 1181, 1182, 1164), (1164, 1182, 1183, 1165), (1165, 1183, 1184, 1166), (1166, 1184, 1185, 1167), (1167, 1185, 1186, 1168), (1168, 1186, 1187, 1169), (1169, 1187, 1188, 1170), (1170, 1188, 1189, 1171), (1171, 1189, 1190, 1172), (1172, 1190, 1191, 1173), (1173, 1191, 1192, 1174), (1174, 1192, 1193, 1175), (1175, 1193, 1194, 1176), (1176, 1194, 1195, 1177), (1178, 1196, 1197, 1179), (1179, 1197, 1198, 1180), (1180, 1198, 1199, 1181), (1181, 1199, 1200, 1182), (1182, 1200, 1201, 1183), (1183, 1201, 1202, 1184), (1184, 1202, 1203, 1185), (1185, 1203, 1204, 1186), (1186, 1204, 1205, 1187), (1187, 1205, 1206, 1188), (1188, 1206, 1207, 1189), (1189, 1207, 1208, 1190), (1190, 1208, 1209, 1191), (1191, 1209, 1210, 1192), (1192, 1210, 1211, 1193), (1193, 1211, 1212, 1194), (1194, 1212, 1213, 1195), (1377, 1358, 427, 124), (1196, 1214, 1215, 1197), (1197, 1215, 1216, 1198), (1198, 1216, 1217, 1199), (1199, 1217, 1218, 1200), (1200, 1218, 1219, 1201), (1201, 1219, 1220, 1202), (1202, 1220, 1221, 1203), (1203, 1221, 1222, 1204), (1204, 1222, 1223, 1205), (1205, 1223, 1224, 1206), (1206, 1224, 1225, 1207), (1207, 1225, 1226, 1208), (1208, 1226, 1227, 1209), (1209, 1227, 1228, 1210), (1210, 1228, 1229, 1211), (1211, 1229, 1230, 1212), (1212, 1230, 1231, 1213), (1214, 1232, 1233, 1215), (1215, 1233, 1234, 1216), (1216, 1234, 1235, 1217), (1217, 1235, 1236, 1218), (1218, 1236, 1237, 1219), (1219, 1237, 1238, 1220), (1220, 1238, 1239, 1221), (1221, 1239, 1240, 1222), (1222, 1240, 1241, 1223), (1223, 1241, 1242, 1224), (1224, 1242, 1243, 1225), (1225, 1243, 1244, 1226), (1226, 1244, 1245, 1227), (1227, 1245, 1246, 1228), (1228, 1246, 1247, 1229), (1229, 1247, 1248, 1230), (1230, 1248, 1249, 1231), (1232, 1250, 1251, 1233), (1233, 1251, 1252, 1234), (1234, 1252, 1253, 1235), (1235, 1253, 1254, 1236), (1236, 1254, 1255, 1237), (1237, 1255, 1256, 1238), (1238, 1256, 1257, 1239), (1239, 1257, 1258, 1240), (1240, 1258, 1259, 1241), (1241, 1259, 1260, 1242), (1242, 1260, 1261, 1243), (1243, 1261, 1262, 1244), (1244, 1262, 1263, 1245), (1245, 1263, 1264, 1246), (1246, 1264, 1265, 1247), (1247, 1265, 1266, 1248), (1248, 1266, 1267, 1249), (1415, 1396, 1358, 1377), (1250, 1268, 1269, 1251), (1251, 1269, 1270, 1252), (1252, 1270, 1271, 1253), (1253, 1271, 1272, 1254), (1254, 1272, 1273, 1255), (1255, 1273, 1274, 1256), (1256, 1274, 1275, 1257), (1257, 1275, 1276, 1258), (1258, 1276, 1277, 1259), (1259, 1277, 1278, 1260), (1260, 1278, 1279, 1261), (1261, 1279, 1280, 1262), (1262, 1280, 1281, 1263), (1263, 1281, 1282, 1264), (1264, 1282, 1283, 1265), (1265, 1283, 1284, 1266), (1266, 1284, 1285, 1267), (1268, 1286, 1287, 1269), (1269, 1287, 1288, 1270), (1270, 1288, 1289, 1271), (1271, 1289, 1290, 1272), (1272, 1290, 1291, 1273), (1273, 1291, 1292, 1274), (1274, 1292, 1293, 1275), (1275, 1293, 1294, 1276), (1276, 1294, 1295, 1277), (1277, 1295, 1296, 1278), (1278, 1296, 1297, 1279), (1279, 1297, 1298, 1280), (1280, 1298, 1299, 1281), (1281, 1299, 1300, 1282), (1282, 1300, 1301, 1283), (1283, 1301, 1302, 1284), (1284, 1302, 1303, 1285), (1286, 1304, 1305, 1287), (1287, 1305, 1306, 1288), (1288, 1306, 1307, 1289), (1289, 1307, 1308, 1290), (1290, 1308, 1309, 1291), (1291, 1309, 1310, 1292), (1292, 1310, 1311, 1293), (1293, 1311, 1312, 1294), (1294, 1312, 1313, 1295), (1295, 1313, 1314, 1296), (1296, 1314, 1315, 1297), (1297, 1315, 1316, 1298), (1298, 1316, 1317, 1299), (1299, 1317, 1318, 1300), (1300, 1318, 1319, 1301), (1301, 1319, 1320, 1302), (1302, 1320, 1321, 1303), (1453, 1434, 1396, 1415), (1304, 1322, 1323, 1305), (1305, 1323, 1324, 1306), (1306, 1324, 1325, 1307), (1307, 1325, 1326, 1308), (1308, 1326, 1327, 1309), (1309, 1327, 1328, 1310), (1310, 1328, 1329, 1311), (1311, 1329, 1330, 1312), (1312, 1330, 1331, 1313), (1313, 1331, 1332, 1314), (1314, 1332, 1333, 1315), (1315, 1333, 1334, 1316), (1316, 1334, 1335, 1317), (1317, 1335, 1336, 1318), (1318, 1336, 1337, 1319), (1319, 1337, 1338, 1320), (1320, 1338, 1339, 1321), (1322, 1340, 1341, 1323), (1323, 1341, 1342, 1324), (1324, 1342, 1343, 1325), (1325, 1343, 1344, 1326), (1326, 1344, 1345, 1327), (1327, 1345, 1346, 1328), (1328, 1346, 1347, 1329), (1329, 1347, 1348, 1330), (1330, 1348, 1349, 1331), (1331, 1349, 1350, 1332), (1332, 1350, 1351, 1333), (1333, 1351, 1352, 1334), (1334, 1352, 1353, 1335), (1335, 1353, 1354, 1336), (1336, 1354, 1355, 1337), (1337, 1355, 1356, 1338), (1338, 1356, 1357, 1339), (1340, 1359, 1360, 1341), (1341, 1360, 1361, 1342), (1342, 1361, 1362, 1343), (1343, 1362, 1363, 1344), (1344, 1363, 1364, 1345), (1345, 1364, 1365, 1346), (1346, 1365, 1366, 1347), (1347, 1366, 1367, 1348), (1348, 1367, 1368, 1349), (1349, 1368, 1369, 1350), (1350, 1369, 1370, 1351), (1351, 1370, 1371, 1352), (1352, 1371, 1372, 1353), (1353, 1372, 1373, 1354), (1354, 1373, 1374, 1355), (1355, 1374, 1375, 1356), (1356, 1375, 1376, 1357), (72, 479, 1434, 1453), (1359, 1378, 1379, 1360), (1360, 1379, 1380, 1361), (1361, 1380, 1381, 1362), (1362, 1381, 1382, 1363), (1363, 1382, 1383, 1364), (1364, 1383, 1384, 1365), (1365, 1384, 1385, 1366), (1366, 1385, 1386, 1367), (1367, 1386, 1387, 1368), (1368, 1387, 1388, 1369), (1369, 1388, 1389, 1370), (1370, 1389, 1390, 1371), (1371, 1390, 1391, 1372), (1372, 1391, 1392, 1373), (1373, 1392, 1393, 1374), (1374, 1393, 1394, 1375), (1375, 1394, 1395, 1376), (1378, 1397, 1398, 1379), (1379, 1398, 1399, 1380), (1380, 1399, 1400, 1381), (1381, 1400, 1401, 1382), (1382, 1401, 1402, 1383), (1383, 1402, 1403, 1384), (1384, 1403, 1404, 1385), (1385, 1404, 1405, 1386), (1386, 1405, 1406, 1387), (1387, 1406, 1407, 1388), (1388, 1407, 1408, 1389), (1389, 1408, 1409, 1390), (1390, 1409, 1410, 1391), (1391, 1410, 1411, 1392), (1392, 1411, 1412, 1393), (1393, 1412, 1413, 1394), (1394, 1413, 1414, 1395), (1397, 1416, 1417, 1398), (1398, 1417, 1418, 1399), (1399, 1418, 1419, 1400), (1400, 1419, 1420, 1401), (1401, 1420, 1421, 1402), (1402, 1421, 1422, 1403), (1403, 1422, 1423, 1404), (1404, 1423, 1424, 1405), (1405, 1424, 1425, 1406), (1406, 1425, 1426, 1407), (1407, 1426, 1427, 1408), (1408, 1427, 1428, 1409), (1409, 1428, 1429, 1410), (1410, 1429, 1430, 1411), (1411, 1430, 1431, 1412), (1412, 1431, 1432, 1413), (1413, 1432, 1433, 1414), (408, 407, 426, 17, 1476, 1474, 1472, 18), (1416, 1435, 1436, 1417), (1417, 1436, 1437, 1418), (1418, 1437, 1438, 1419), (1419, 1438, 1439, 1420), (1420, 1439, 1440, 1421), (1421, 1440, 1441, 1422), (1422, 1441, 1442, 1423), (1423, 1442, 1443, 1424), (1424, 1443, 1444, 1425), (1425, 1444, 1445, 1426), (1426, 1445, 1446, 1427), (1427, 1446, 1447, 1428), (1428, 1447, 1448, 1429), (1429, 1448, 1449, 1430), (1430, 1449, 1450, 1431), (1431, 1450, 1451, 1432), (1432, 1451, 1452, 1433), (763, 762, 781, 54, 1473, 1475, 1477, 53), (1435, 1454, 1455, 1436), (1436, 1455, 1456, 1437), (1437, 1456, 1457, 1438), (1438, 1457, 1458, 1439), (1439, 1458, 1459, 1440), (1440, 1459, 1460, 1441), (1441, 1460, 1461, 1442), (1442, 1461, 1462, 1443), (1443, 1462, 1463, 1444), (1444, 1463, 1464, 1445), (1445, 1464, 1465, 1446), (1446, 1465, 1466, 1447), (1447, 1466, 1467, 1448), (1448, 1467, 1468, 1449), (1449, 1468, 1469, 1450), (1450, 1469, 1470, 1451), (1451, 1470, 1471, 1452), (1454, 54, 55, 1455), (1455, 55, 56, 1456), (1456, 56, 57, 1457), (1457, 57, 58, 1458), (1458, 58, 59, 1459), (1459, 59, 60, 1460), (1460, 60, 61, 1461), (1461, 61, 62, 1462), (1462, 62, 63, 1463), (1463, 63, 64, 1464), (1464, 64, 65, 1465), (1465, 65, 66, 1466), (1466, 66, 67, 1467), (1467, 67, 68, 1468), (1468, 68, 69, 1469), (1469, 69, 70, 1470), (1470, 70, 71, 1471), (18, 54, 1473, 1472), (1472, 1473, 1475, 1474), (1474, 1475, 1477, 1476), (1476, 1477, 53, 17), (443, 444, 445, 427, 1358, 1396, 1434, 479, 480, 461), (88, 89, 90, 72, 1453, 1415, 1377, 124, 125, 106), (143, 124, 427, 428, 429, 430, 431, 432, 433, 434, 435, 436, 437, 438, 439, 440, 441, 442, 36, 1106, 1088, 1070, 1052, 1034, 1016, 998, 980, 962, 944, 926, 908, 890, 872, 854, 836, 818, 800, 782, 0, 409, 390, 371, 352, 333, 314, 295, 276, 257, 238, 219, 200, 181, 162), (87, 35, 1141, 1159, 1177, 1195, 1213, 1231, 1249, 1267, 1285, 1303, 1321, 1339, 1357, 1376, 1395, 1414, 1433, 1452, 1471, 71, 764, 745, 726, 707, 688, 669, 650, 631, 612, 593, 574, 555, 536, 517, 498, 479, 72, 73, 74, 75, 76, 77, 78, 79, 80, 81, 82, 83, 84, 85, 86)])
me_cube.materials.append(mat_metaldark)
me_cube.use_remesh_preserve_volume = False
me_cube.use_remesh_preserve_attributes = False
me_cube.use_mirror_vertex_groups = False
me_cube.update()
me_cube_003 = bpy.data.meshes.new('Cube.003')
me_cube_003.from_pydata([(0.1686, -23.18, -0.9994), (0.06862, -23.18, -0.9994), (0.06862, 16.82, -0.9994), (0.1686, 16.82, -0.9994), (0.1686, -23.18, 1.001), (0.06862, -23.18, 1.001), (0.06862, 16.82, 1.001), (0.1686, 16.82, 1.001), (0.1686, 14.82, 1.001), (0.1686, 12.82, 1.001), (0.1686, 10.82, 1.001), (0.1686, 8.825, 1.001), (0.1686, 6.825, 1.001), (0.1686, 4.825, 1.001), (0.1686, 2.825, 1.001), (0.1686, 0.8248, 1.001), (0.1686, -1.175, 1.001), (0.1686, -3.175, 1.001), (0.1686, -5.175, 1.001), (0.1686, -7.175, 1.001), (0.1686, -9.175, 1.001), (0.1686, -11.18, 1.001), (0.1686, -13.18, 1.001), (0.1686, -15.18, 1.001), (0.1686, -17.18, 1.001), (0.1686, -19.18, 1.001), (0.1686, -21.18, 1.001), (0.06862, -21.18, 1.001), (0.06862, -19.18, 1.001), (0.06862, -17.18, 1.001), (0.06862, -15.18, 1.001), (0.06862, -13.18, 1.001), (0.06862, -11.18, 1.001), (0.06862, -9.175, 1.001), (0.06862, -7.175, 1.001), (0.06862, -5.175, 1.001), (0.06862, -3.175, 1.001), (0.06862, -1.175, 1.001), (0.06862, 0.8248, 1.001), (0.06862, 2.825, 1.001), (0.06862, 4.825, 1.001), (0.06862, 6.825, 1.001), (0.06862, 8.825, 1.001), (0.06862, 10.82, 1.001), (0.06862, 12.82, 1.001), (0.06862, 14.82, 1.001), (0.1686, -21.18, -0.9994), (0.1686, -19.18, -0.9994), (0.1686, -17.18, -0.9994), (0.1686, -15.18, -0.9994), (0.1686, -13.18, -0.9994), (0.1686, -11.18, -0.9994), (0.1686, -9.175, -0.9994), (0.1686, -7.175, -0.9994), (0.1686, -5.175, -0.9994), (0.1686, -3.175, -0.9994), (0.1686, -1.175, -0.9994), (0.1686, 0.8248, -0.9994), (0.1686, 2.825, -0.9994), (0.1686, 4.825, -0.9994), (0.1686, 6.825, -0.9994), (0.1686, 8.825, -0.9994), (0.1686, 10.82, -0.9994), (0.1686, 12.82, -0.9994), (0.1686, 14.82, -0.9994), (0.06862, 14.82, -0.9994), (0.06862, 12.82, -0.9994), (0.06862, 10.82, -0.9994), (0.06862, 8.825, -0.9994), (0.06862, 6.825, -0.9994), (0.06862, 4.825, -0.9994), (0.06862, 2.825, -0.9994), (0.06862, 0.8248, -0.9994), (0.06862, -1.175, -0.9994), (0.06862, -3.175, -0.9994), (0.06862, -5.175, -0.9994), (0.06862, -7.175, -0.9994), (0.06862, -9.175, -0.9994), (0.06862, -11.18, -0.9994), (0.06862, -13.18, -0.9994), (0.06862, -15.18, -0.9994), (0.06862, -17.18, -0.9994), (0.06862, -19.18, -0.9994), (0.06862, -21.18, -0.9994), (-1.831, 14.82, -0.9994), (-1.831, 16.82, -0.9994), (0.1686, 16.82, -0.9994), (0.1686, 14.82, -0.9994), (-1.831, 14.82, 1.001), (-1.831, 16.82, 1.001), (0.1686, 16.82, 1.001), (0.1686, 14.82, 1.001), (0.06862, 14.82, 1.001), (-0.03138, 14.82, 1.001), (-0.1314, 14.82, 1.001), (-0.2314, 14.82, 1.001), (-0.3314, 14.82, 1.001), (-0.4314, 14.82, 1.001), (-0.5314, 14.82, 1.001), (-0.6314, 14.82, 1.001), (-0.7314, 14.82, 1.001), (-0.8314, 14.82, 1.001), (-0.9314, 14.82, 1.001), (-1.031, 14.82, 1.001), (-1.131, 14.82, 1.001), (-1.231, 14.82, 1.001), (-1.331, 14.82, 1.001), (-1.431, 14.82, 1.001), (-1.531, 14.82, 1.001), (-1.631, 14.82, 1.001), (-1.731, 14.82, 1.001), (-1.731, 16.82, 1.001), (-1.631, 16.82, 1.001), (-1.531, 16.82, 1.001), (-1.431, 16.82, 1.001), (-1.331, 16.82, 1.001), (-1.231, 16.82, 1.001), (-1.131, 16.82, 1.001), (-1.031, 16.82, 1.001), (-0.9314, 16.82, 1.001), (-0.8314, 16.82, 1.001), (-0.7314, 16.82, 1.001), (-0.6314, 16.82, 1.001), (-0.5314, 16.82, 1.001), (-0.4314, 16.82, 1.001), (-0.3314, 16.82, 1.001), (-0.2314, 16.82, 1.001), (-0.1314, 16.82, 1.001), (-0.03138, 16.82, 1.001), (0.06862, 16.82, 1.001), (0.06862, 16.82, -0.9994), (-0.03138, 16.82, -0.9994), (-0.1314, 16.82, -0.9994), (-0.2314, 16.82, -0.9994), (-0.3314, 16.82, -0.9994), (-0.4314, 16.82, -0.9994), (-0.5314, 16.82, -0.9994), (-0.6314, 16.82, -0.9994), (-0.7314, 16.82, -0.9994), (-0.8314, 16.82, -0.9994), (-0.9314, 16.82, -0.9994), (-1.031, 16.82, -0.9994), (-1.131, 16.82, -0.9994), (-1.231, 16.82, -0.9994), (-1.331, 16.82, -0.9994), (-1.431, 16.82, -0.9994), (-1.531, 16.82, -0.9994), (-1.631, 16.82, -0.9994), (-1.731, 16.82, -0.9994), (-1.731, 14.82, -0.9994), (-1.631, 14.82, -0.9994), (-1.531, 14.82, -0.9994), (-1.431, 14.82, -0.9994), (-1.331, 14.82, -0.9994), (-1.231, 14.82, -0.9994), (-1.131, 14.82, -0.9994), (-1.031, 14.82, -0.9994), (-0.9314, 14.82, -0.9994), (-0.8314, 14.82, -0.9994), (-0.7314, 14.82, -0.9994), (-0.6314, 14.82, -0.9994), (-0.5314, 14.82, -0.9994), (-0.4314, 14.82, -0.9994), (-0.3314, 14.82, -0.9994), (-0.2314, 14.82, -0.9994), (-0.1314, 14.82, -0.9994), (-0.03138, 14.82, -0.9994), (0.06862, 14.82, -0.9994), (-0.1053, 14.36, -1.017), (-0.1053, 14.36, 0.9987), (-0.0145, 12.98, -1.017), (-0.0145, 12.98, 0.9987), (0.0462, 10.9, -1.017), (0.0462, 10.9, 0.9987)], [], [(4, 5, 1, 0), (5, 27, 28, 29, 30, 31, 32, 33, 34, 35, 36, 37, 38, 39, 40, 41, 42, 43, 44, 45, 6, 2, 65, 66, 67, 68, 69, 70, 71, 72, 73, 74, 75, 76, 77, 78, 79, 80, 81, 82, 83, 1), (6, 7, 3, 2), (7, 8, 9, 10, 11, 12, 13, 14, 15, 16, 17, 18, 19, 20, 21, 22, 23, 24, 25, 26, 4, 0, 46, 47, 48, 49, 50, 51, 52, 53, 54, 55, 56, 57, 58, 59, 60, 61, 62, 63, 64, 3), (0, 1, 83, 82, 81, 80, 79, 78, 77, 76, 75, 74, 73, 72, 71, 70, 69, 68, 67, 66, 65, 2, 3, 64, 63, 62, 61, 60, 59, 58, 57, 56, 55, 54, 53, 52, 51, 50, 49, 48, 47, 46), (7, 6, 45, 44, 43, 42, 41, 40, 39, 38, 37, 36, 35, 34, 33, 32, 31, 30, 29, 28, 27, 5, 4, 26, 25, 24, 23, 22, 21, 20, 19, 18, 17, 16, 15, 14, 13, 12, 11, 10, 9, 8), (88, 89, 85, 84), (89, 111, 112, 113, 114, 115, 116, 117, 118, 119, 120, 121, 122, 123, 124, 125, 126, 127, 128, 129, 90, 86, 130, 131, 132, 133, 134, 135, 136, 137, 138, 139, 140, 141, 142, 143, 144, 145, 146, 147, 148, 85), (90, 91, 87, 86), (91, 92, 93, 94, 95, 96, 97, 98, 99, 100, 101, 102, 103, 104, 105, 106, 107, 108, 109, 110, 88, 84, 149, 150, 151, 152, 153, 154, 155, 156, 157, 158, 159, 160, 161, 162, 163, 164, 165, 166, 167, 87), (84, 85, 148, 147, 146, 145, 144, 143, 142, 141, 140, 139, 138, 137, 136, 135, 134, 133, 132, 131, 130, 86, 87, 167, 166, 165, 164, 163, 162, 161, 160, 159, 158, 157, 156, 155, 154, 153, 152, 151, 150, 149), (91, 90, 129, 128, 127, 126, 125, 124, 123, 122, 121, 120, 119, 118, 117, 116, 115, 114, 113, 112, 111, 89, 88, 110, 109, 108, 107, 106, 105, 104, 103, 102, 101, 100, 99, 98, 97, 96, 95, 94, 93, 92), (172, 173, 42, 68), (168, 169, 171, 170), (170, 171, 173, 172), (173, 42, 43, 44, 92, 93, 94, 95, 169, 171), (164, 95, 169, 168), (167, 66, 67, 68, 172, 170, 168, 164, 165, 166)])
me_cube_003.materials.append(mat_metalsteel)
me_cube_003.use_remesh_preserve_volume = False
me_cube_003.use_remesh_preserve_attributes = False
me_cube_003.use_mirror_vertex_groups = False
me_cube_003.update()
me_cylinder = bpy.data.meshes.new('Cylinder')
me_cylinder.from_pydata([(0.0, 1.0, -1.0), (0.0, 1.0, 1.0), (0.1951, 0.9808, -1.0), (0.1951, 0.9808, 1.0), (0.3827, 0.9239, -1.0), (0.3827, 0.9239, 1.0), (0.5556, 0.8315, -1.0), (0.5556, 0.8315, 1.0), (0.7071, 0.7071, -1.0), (0.7071, 0.7071, 1.0), (0.8315, 0.5556, -1.0), (0.8315, 0.5556, 1.0), (0.9239, 0.3827, -1.0), (0.9239, 0.3827, 1.0), (0.9808, 0.1951, -1.0), (0.9808, 0.1951, 1.0), (1.0, 7.55e-08, -1.0), (1.0, 7.55e-08, 1.0), (-0.01837, -0.01175, -1.003), (0.0087, -0.05537, 0.9637)], [], [(0, 1, 3, 2), (2, 3, 5, 4), (4, 5, 7, 6), (6, 7, 9, 8), (8, 9, 11, 10), (10, 11, 13, 12), (12, 13, 15, 14), (14, 15, 17, 16), (1, 0, 18, 19), (17, 19, 18, 16), (3, 1, 19, 17, 15, 13, 11, 9, 7, 5), (0, 2, 4, 6, 8, 10, 12, 14, 16, 18)])
me_cylinder.materials.append(mat_metalsteel)
me_cylinder.use_remesh_preserve_volume = False
me_cylinder.use_remesh_preserve_attributes = False
me_cylinder.use_mirror_vertex_groups = False
me_cylinder.update()

# ---- objects
ob_roadpath = bpy.data.objects.new('RoadPath', me_cube)
ob_cube = bpy.data.objects.new('Cube', me_cube_003)
ob_cylinder = bpy.data.objects.new('Cylinder', me_cylinder)
ob_camera = bpy.data.objects.new('Camera', cam_camera)

# ---- transforms, parenting, visibility, modifiers, constraints
ob_roadpath.location = (0.0, 0.0, 0.0)
ob_roadpath.rotation_euler = (0.0, 0.0, 1.571)
ob_roadpath.scale = (1.0, 1.0, 0.2)
ob_roadpath.lock_rotations_4d = False
ob_roadpath.empty_display_type = 'ARROWS'
ob_roadpath.lineart.crease_threshold = 0.0
ob_cube.parent = ob_roadpath
ob_cube.location = (0.8314, 0.1588, 0.1)
ob_cube.scale = (1.0, 0.05, 1.1)
ob_cube.lineart.crease_threshold = 0.0
ob_cylinder.parent = ob_cube
ob_cylinder.location = (-1.836, -23.19, 0.1)
ob_cylinder.scale = (0.2, 4.0, 1.1)
ob_cylinder.lineart.crease_threshold = 0.0
ob_camera.location = (7.481, -6.508, 5.344)
ob_camera.rotation_euler = (1.109, 0.01082, 0.8149)
ob_camera.lock_rotations_4d = False
ob_camera.empty_display_type = 'ARROWS'
ob_camera.color = (0.0, 0.0, 0.0, 0.0)
ob_camera.display_type = 'WIRE'
ob_camera.lineart.crease_threshold = 0.0

# ---- collection membership
col_collection_1.objects.link(ob_roadpath)
col_collection_1.objects.link(ob_cube)
col_collection_1.objects.link(ob_cylinder)
col_collection_1.objects.link(ob_camera)

# ---- scene / render settings (as saved in the file)
scene.camera = ob_camera
scene.frame_start = 1; scene.frame_end = 250; scene.frame_set(1)
scene.render.engine = 'BLENDER_EEVEE_NEXT'
scene.render.resolution_percentage = 50
scene.render.dither_intensity = 0.0
scene.cycles.use_denoising = False
scene.cycles.samples = 10
scene.cycles.sampling_pattern = 'TABULATED_SOBOL'
scene.cycles.light_sampling_threshold = 0.0
scene.cycles.use_adaptive_sampling = False
scene.cycles.use_light_tree = False
scene.cycles.blur_glossy = 0.0
scene.cycles.pixel_filter_type = 'GAUSSIAN'
scene.cycles.sample_clamp_indirect = 0.0
scene.view_settings.view_transform = 'Standard'
bpy.context.view_layer.update()

# ---- added for rendering (the .blend has no usable light): sun
light_auto_sun = bpy.data.lights.new('AutoSun', 'SUN')
light_auto_sun.energy = 3.0
light_auto_sun.angle = 0.0523599
ob_auto_sun = bpy.data.objects.new('AutoSun', light_auto_sun)
scene.collection.objects.link(ob_auto_sun)
ob_auto_sun.rotation_euler = (0.872665, 0.174533, 0.523599)
bpy.context.view_layer.update()
